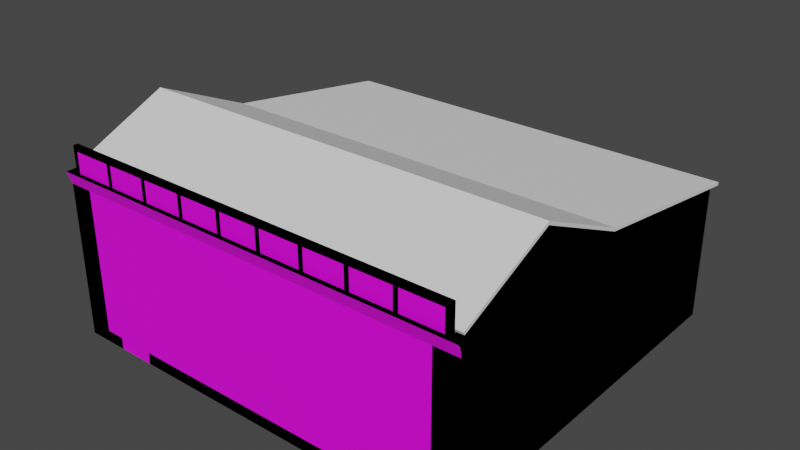 # Source: casaLadoPetita.blend  (saved by Blender 2.83.18; exported with 4.5.12 LTS)
import bpy
from mathutils import Matrix  # noqa: F401  (used for matrix-valued properties, if any)

bpy.ops.wm.read_factory_settings(use_empty=True)
scene = bpy.context.scene
scene.name = 'Scene'

# ---- collections
col_casa04_lod0 = bpy.data.collections.new('casa04_LOD0'); scene.collection.children.link(col_casa04_lod0)
col_casa04_lod1 = bpy.data.collections.new('casa04_LOD1'); scene.collection.children.link(col_casa04_lod1)

# ---- images (referenced by path relative to the original .blend; pixels are not part of the script)
import os
ASSET_DIR = os.environ.get("B2B_ASSET_DIR", "")  # directory of the original .blend (textures are referenced by path, not embedded)
HERE = os.path.dirname(os.path.abspath(__file__))  # packed textures are extracted next to this script under _unpacked/

def load_image(name, relpath, width, height, colorspace="sRGB"):
    """Load a texture the original file referenced (path relative to the .blend, or extracted next to this script)."""
    p = next((c for c in (os.path.join(HERE, relpath), os.path.join(ASSET_DIR, relpath)) if relpath and os.path.exists(c)), "")
    if p:
        img = bpy.data.images.load(p, check_existing=True)
        img.name = name
    else:  # same state as the original file: an image datablock whose file is absent (Cycles renders it pink)
        img = bpy.data.images.new(name, width, height)
        img.source = "FILE"
        img.filepath = "//" + (relpath or name)
    img.colorspace_settings.name = colorspace
    return img
img_defaultmaterial_base_color_png = load_image('DefaultMaterial_Base_Color.png', 'DefaultMaterial_Base_Color.png', 1024, 1024, 'sRGB')
img_lod = load_image('LOD', 'LOD.png', 1024, 1024, 'sRGB')
img_parede04_png = load_image('Parede04.png', 'Parede04.png', 1024, 1024, 'sRGB')

# ---- materials (node trees are filled in below, after node groups)
mat_portas_janelas = bpy.data.materials.new('portas_janelas')
mat_parede = bpy.data.materials.new('parede')
mat_lod = bpy.data.materials.new('lod')

# ---- material node trees
mat_portas_janelas.use_nodes = True; mat_portas_janelas.node_tree.nodes.clear()
_N = mat_portas_janelas.node_tree.nodes; _L = mat_portas_janelas.node_tree.links
n0 = _N.new('ShaderNodeBsdfPrincipled'); n0.name = 'Principled BSDF'; n0.location = (10, 300)
n0.distribution = 'GGX'
n0.subsurface_method = 'BURLEY'
n0.inputs[2].default_value = 1.0
n0.inputs[3].default_value = 1.45
n0.inputs[27].default_value = (0.0, 0.0, 0.0, 1.0)
n0.inputs[28].default_value = 1.0
n1 = _N.new('ShaderNodeOutputMaterial'); n1.name = 'Material Output'; n1.location = (300, 300)
n2 = _N.new('ShaderNodeTexImage'); n2.name = 'Image Texture'; n2.location = (-422, 151)
n2.image = img_defaultmaterial_base_color_png
n3 = _N.new('ShaderNodeTexImage'); n3.name = 'Image Texture.001'; n3.location = (530, 26)
n3.image = img_lod
_L.new(n0.outputs[0], n1.inputs[0])
_L.new(n2.outputs[0], n0.inputs[0])
n1.is_active_output = True
mat_parede.use_nodes = True; mat_parede.node_tree.nodes.clear()
_N = mat_parede.node_tree.nodes; _L = mat_parede.node_tree.links
n0 = _N.new('ShaderNodeBsdfPrincipled'); n0.name = 'Principled BSDF'; n0.location = (10, 300)
n0.distribution = 'GGX'
n0.subsurface_method = 'BURLEY'
n0.inputs[2].default_value = 1.0
n0.inputs[3].default_value = 1.45
n0.inputs[27].default_value = (0.0, 0.0, 0.0, 1.0)
n0.inputs[28].default_value = 1.0
n1 = _N.new('ShaderNodeOutputMaterial'); n1.name = 'Material Output'; n1.location = (300, 300)
n2 = _N.new('ShaderNodeTexImage'); n2.name = 'Image Texture'; n2.location = (-536, 244)
n2.image = img_parede04_png
n3 = _N.new('ShaderNodeTexImage'); n3.name = 'Image Texture.001'; n3.location = (504, 207)
n3.image = img_lod
_L.new(n0.outputs[0], n1.inputs[0])
_L.new(n2.outputs[0], n0.inputs[0])
n1.is_active_output = True
mat_lod.use_nodes = True; mat_lod.node_tree.nodes.clear()
_N = mat_lod.node_tree.nodes; _L = mat_lod.node_tree.links
n0 = _N.new('ShaderNodeBsdfPrincipled'); n0.name = 'Principled BSDF'; n0.location = (10, 300)
n0.distribution = 'GGX'
n0.subsurface_method = 'BURLEY'
n0.inputs[3].default_value = 1.45
n0.inputs[27].default_value = (0.0, 0.0, 0.0, 1.0)
n0.inputs[28].default_value = 1.0
n1 = _N.new('ShaderNodeOutputMaterial'); n1.name = 'Material Output'; n1.location = (300, 300)
n2 = _N.new('ShaderNodeTexImage'); n2.name = 'Image Texture'; n2.location = (-552, 222)
n2.image = img_lod
_L.new(n0.outputs[0], n1.inputs[0])
_L.new(n2.outputs[0], n0.inputs[0])
n1.is_active_output = True

# ---- world
world_world = bpy.data.worlds.new('World'); scene.world = world_world
world_world.use_nodes = True; world_world.node_tree.nodes.clear()
_N = world_world.node_tree.nodes; _L = world_world.node_tree.links
n0 = _N.new('ShaderNodeOutputWorld'); n0.name = 'World Output'; n0.location = (300, 300)
n1 = _N.new('ShaderNodeBackground'); n1.name = 'Background'; n1.location = (10, 300)
n1.inputs[0].default_value = (0.05088, 0.05088, 0.05088, 1.0)
_L.new(n1.outputs[0], n0.inputs[0])
n0.is_active_output = True
world_world.color = (0.05088, 0.05088, 0.05088)
world_world.use_sun_shadow = False
world_world.sun_shadow_jitter_overblur = 0.0

# ---- meshes
me_plane = bpy.data.meshes.new('Plane')
me_plane.from_pydata([(-1.0, -3.125, 0.01435), (7.639, -3.125, 0.01435), (-1.0, 1.0, 0.0), (7.639, 1.0, 0.0), (-1.0, -1.078, 0.9361), (7.639, -1.078, 0.9361), (-1.0, 5.0, -0.6), (7.639, 5.0, -0.6), (-1.0, -1.078, 1.008), (-1.0, -3.152, 0.07385), (7.639, -3.152, 0.07385), (7.639, -1.078, 1.008), (7.639, 1.019, 0.0632), (-1.0, 1.019, 0.0632), (7.639, 5.01, -0.5355), (-1.0, 5.01, -0.5355), (-1.142, -1.078, 0.9361), (-1.142, -3.125, 0.01435), (7.781, -1.078, 0.9361), (7.781, 1.0, 0.0), (-1.142, 1.0, 0.0), (7.781, -3.125, 0.01435), (-1.142, 5.0, -0.6), (7.781, 5.0, -0.6), (-1.142, -1.078, 1.008), (-1.142, -3.152, 0.07385), (7.781, -1.078, 1.008), (7.781, 1.019, 0.0632), (-1.142, 1.019, 0.0632), (7.781, -3.152, 0.07385), (-1.142, 5.01, -0.5355), (7.781, 5.01, -0.5355)], [], [(8, 11, 12, 13), (9, 10, 11, 8), (13, 12, 14, 15), (4, 0, 17, 16), (8, 13, 28, 24), (15, 6, 22, 30), (1, 5, 18, 21), (10, 1, 21, 29), (7, 6, 15, 14), (12, 11, 26, 27), (0, 1, 10, 9), (22, 20, 28, 30), (20, 16, 24, 28), (18, 19, 27, 26), (16, 17, 25, 24), (19, 23, 31, 27), (21, 18, 26, 29), (11, 10, 29, 26), (6, 2, 20, 22), (3, 7, 23, 19), (5, 3, 19, 18), (9, 8, 24, 25), (0, 9, 25, 17), (13, 15, 30, 28), (7, 14, 31, 23), (2, 4, 16, 20), (14, 12, 27, 31)])
_uv = me_plane.uv_layers.new(name='UVMap')
_uv.uv.foreach_set('vector', [0.3403, 0.03918, 4.66, 0.03918, 4.66, 1.088, 0.3403, 1.088, 0.3403, 0.00253, 4.66, 0.00253, 4.66, 1.039, 0.3403, 1.039, 0.3403, 0.08765, 4.66, 0.08765, 4.66, 2.083, 0.3403, 2.083, 0.3403, 0.03918, 0.3403, -0.9841, 0.2692, -0.9841, 0.2692, 0.03918, 0.3403, 0.03918, 0.3403, 1.088, 0.2692, 1.088, 0.2692, 0.03918, 0.3403, 0.00978, 0.3403, -0.02249, 0.2692, -0.02249, 0.2692, 0.00978, 0.6597, 0.01593, 0.6597, 1.039, 0.7308, 1.039, 0.7308, 0.01593, 0.6597, 0.3144, 0.6597, 0.2847, 0.7308, 0.2847, 0.7308, 0.3144, 0.6597, 0.9775, -3.66, 0.9775, -3.66, 1.01, 0.6597, 1.01, 0.6597, 0.08765, 0.6597, -0.9608, 0.7308, -0.9608, 0.7308, 0.08765, 0.3403, 0.2847, 4.66, 0.2847, 4.66, 0.3144, 0.3403, 0.3144, 0.07836, 0.9775, -1.922, 1.278, -1.912, 1.309, 0.0832, 1.01, 0.07836, 0.2775, -0.9608, 0.7456, -0.9608, 0.7813, 0.08765, 0.3091, 0.03918, 0.7456, 1.078, 0.2775, 1.088, 0.3091, 0.03918, 0.7813, 0.03918, 0.7456, -0.9841, 0.2847, -0.9975, 0.3144, 0.03918, 0.7813, 0.07836, 0.2775, 2.078, -0.02249, 2.083, 0.00978, 0.08765, 0.3091, 0.01593, 0.2847, 1.039, 0.7456, 1.039, 0.7813, 0.00253, 0.3144, 0.6597, 0.03918, 0.6597, -0.9975, 0.7308, -0.9975, 0.7308, 0.03918, 0.3403, 0.07836, 0.3403, -1.922, 0.2692, -1.922, 0.2692, 0.07836, 0.6597, 0.07836, 0.6597, 2.078, 0.7308, 2.078, 0.7308, 0.07836, 0.6597, 0.03918, 0.6597, 1.078, 0.7308, 1.078, 0.7308, 0.03918, 0.3403, 0.00253, 0.3403, 1.039, 0.2692, 1.039, 0.2692, 0.00253, 0.3403, 0.2847, 0.3403, 0.3144, 0.2692, 0.3144, 0.2692, 0.2847, 0.3403, 0.08765, 0.3403, 2.083, 0.2692, 2.083, 0.2692, 0.08765, 0.6597, 0.9775, 0.6597, 1.01, 0.7308, 1.01, 0.7308, 0.9775, 0.3403, 0.07836, 0.3403, -0.9608, 0.2692, -0.9608, 0.2692, 0.07836, 0.6597, 0.0832, 0.6597, -1.912, 0.7308, -1.912, 0.7308, 0.0832])
me_plane.use_remesh_preserve_volume = False
me_plane.use_remesh_preserve_attributes = False
me_plane.use_mirror_vertex_groups = False
me_plane.update()
me_casaladopetita_lod0 = bpy.data.meshes.new('casaLadoPetita_LOD0')
me_casaladopetita_lod0.from_pydata([(-4.319, -1.0, 4.1), (-3.998, -1.0, 2.27), (-3.998, -1.0, 0.2501), (-2.798, -0.9189, 0.1), (-3.598, -0.9189, 0.1), (-4.513, -1.204, 3.555), (-3.998, -1.0, 3.274), (-2.363, -1.0, 3.274), (-1.411, -1.1, 4.1), (-3.317, -1.1, 4.1), (-4.216, -1.022, 3.555), (-3.367, -1.1, 3.991), (-4.216, -1.022, 3.991), (-4.513, -1.1, 0.0), (-4.319, -1.1, 4.1), (-3.998, -1.1, 2.27), (-2.363, -1.1, 4.1), (-4.513, -1.1, 3.274), (-4.216, -1.1, 3.991), (-4.513, -0.8458, 0.0), (-4.319, 3.157, 0.0), (-4.513, -0.8458, 3.274), (-3.998, -1.204, 3.555), (-3.998, -1.1, 3.274), (-2.363, -1.204, 3.555), (-2.363, -1.1, 3.274), (-4.513, -1.122, 3.414), (-3.998, -1.122, 3.414), (-2.363, -1.122, 3.414), (-4.513, -1.143, 3.485), (-4.513, -0.8458, 3.555), (-4.513, -1.104, 3.344), (-3.998, -1.104, 3.344), (-2.363, -1.143, 3.485), (-3.998, -1.143, 3.485), (-3.598, -1.0, 0.0), (-2.798, -1.0, 0.0), (-2.798, -1.1, 0.0), (-4.319, -0.8458, 0.0), (-4.319, -0.8458, 2.27), (-4.319, -0.8458, 3.274), (-4.319, -0.8458, 3.555), (-4.319, 3.157, 2.27), (-4.319, 3.157, 3.274), (-4.319, 3.157, 3.555), (-4.319, 7.157, 0.0), (-4.319, 7.157, 2.955), (-4.319, 1.078, 0.0), (-4.319, 1.078, 3.555), (-4.319, 1.078, 3.274), (-4.319, 1.078, 4.491), (-3.598, -1.0, 0.2501), (-3.598, -1.1, 0.0), (-3.998, -1.1, 0.2501), (-3.598, -1.1, 0.2501), (-2.798, -1.1, 0.2501), (-2.363, -1.0, 4.1), (-1.866, -1.0, 2.27), (-1.866, -1.0, 0.83), (-0.4071, -1.1, 3.991), (-2.363, -1.104, 3.344), (-1.359, -1.1, 3.991), (-2.728, -1.0, 0.2501), (-2.728, -1.0, 2.27), (-0.5258, -1.0, 2.27), (-4.513, -1.1, 2.27), (-4.513, -0.8458, 2.27), (-4.319, 7.157, 2.27), (-4.319, 1.078, 2.27), (-1.411, -1.0, 4.1), (-0.459, -1.1, 4.1), (-3.668, -1.0, 0.2501), (-4.319, -1.1, 3.555), (-3.317, -1.0, 4.1), (-4.216, -1.1, 3.555), (-3.367, -1.1, 3.555), (-3.367, -1.022, 3.555), (-3.367, -1.022, 3.991), (-3.263, -1.1, 3.555), (-3.263, -1.1, 3.991), (-3.263, -1.022, 3.555), (-3.263, -1.022, 3.991), (-2.415, -1.1, 3.555), (-2.415, -1.1, 3.991), (-2.415, -1.022, 3.555), (-2.415, -1.022, 3.991), (-2.311, -1.1, 3.555), (-2.311, -1.1, 3.991), (-2.311, -1.022, 3.555), (-2.311, -1.022, 3.991), (-1.463, -1.1, 3.555), (-1.463, -1.1, 3.991), (-1.463, -1.022, 3.555), (-1.463, -1.022, 3.991), (-1.359, -1.1, 3.555), (-1.359, -1.022, 3.555), (-1.359, -1.022, 3.991), (-0.511, -1.1, 3.555), (-0.511, -1.1, 3.991), (-0.511, -1.022, 3.555), (-0.511, -1.022, 3.991), (-0.4071, -1.1, 3.555), (-0.4071, -1.022, 3.555), (-0.4071, -1.022, 3.991), (-0.459, -1.0, 4.1), (-4.319, -1.0, 3.555), (-2.363, -1.0, 3.555), (-1.411, -1.0, 3.555), (-3.317, -1.0, 3.555), (-0.459, -1.0, 3.555), (-2.798, -1.046, 0.2501), (4.319, -1.0, 4.1), (0.0, -1.0, 4.1), (0.0, -1.0, 2.27), (3.998, -1.0, 2.27), (3.598, -1.0, 0.1), (2.798, -1.0, 0.1), (0.0, -1.0, 0.2501), (3.998, -1.0, 0.2501), (3.598, -0.9189, 0.1), (4.513, -1.204, 3.555), (0.0, -1.0, 3.274), (3.998, -1.0, 3.274), (2.363, -1.0, 3.274), (1.411, -1.1, 4.1), (3.317, -1.1, 4.1), (4.216, -1.022, 3.555), (3.367, -1.1, 3.991), (4.216, -1.022, 3.991), (4.513, -1.1, 0.0), (4.319, -1.1, 4.1), (3.998, -1.1, 2.27), (2.363, -1.1, 4.1), (0.0, -1.1, 4.1), (4.513, -1.1, 3.274), (0.0, -1.1, 3.991), (4.216, -1.1, 3.991), (4.513, -0.8458, 0.0), (4.319, 3.157, 0.0), (4.513, -0.8458, 3.274), (0.0, -1.204, 3.555), (0.0, -1.1, 3.274), (3.998, -1.204, 3.555), (3.998, -1.1, 3.274), (2.363, -1.204, 3.555), (2.363, -1.1, 3.274), (4.513, -1.122, 3.414), (3.998, -1.122, 3.414), (0.0, -1.122, 3.414), (2.363, -1.122, 3.414), (4.513, -1.143, 3.485), (4.513, -0.8458, 3.555), (4.513, -1.104, 3.344), (0.0, -1.104, 3.344), (0.0, -1.143, 3.485), (3.998, -1.104, 3.344), (2.363, -1.143, 3.485), (3.998, -1.143, 3.485), (3.598, -1.0, 0.0), (2.798, -1.0, 0.0), (0.0, -1.1, 0.0), (2.798, -1.1, 0.0), (4.319, -0.8458, 0.0), (4.319, -0.8458, 2.27), (4.319, -0.8458, 3.274), (4.319, -0.8458, 3.555), (4.319, 3.157, 2.27), (4.319, 3.157, 3.274), (4.319, 3.157, 3.555), (4.319, 7.157, 0.0), (4.319, 7.157, 2.955), (4.319, 1.078, 0.0), (4.319, 1.078, 3.555), (4.319, 1.078, 3.274), (4.319, 1.078, 4.491), (0.0, 7.157, 0.0), (0.0, 7.157, 2.955), (3.598, -1.0, 0.2501), (2.798, -1.0, 0.2501), (0.0, -1.1, 0.2501), (3.598, -1.1, 0.0), (3.998, -1.1, 0.2501), (3.598, -1.1, 0.2501), (2.798, -1.1, 0.2501), (2.363, -1.0, 4.1), (1.866, -1.0, 0.83), (0.4071, -1.1, 3.991), (2.363, -1.104, 3.344), (1.359, -1.1, 3.991), (2.728, -1.0, 0.2501), (3.668, -1.0, 2.27), (0.5258, -1.0, 2.27), (4.513, -1.1, 2.27), (4.513, -0.8458, 2.27), (4.319, 7.157, 2.27), (4.319, 1.078, 2.27), (0.0, 7.157, 2.27), (1.411, -1.0, 4.1), (0.459, -1.1, 4.1), (3.668, -1.0, 0.2501), (4.319, -1.1, 3.555), (3.317, -1.0, 4.1), (4.216, -1.1, 3.555), (3.367, -1.1, 3.555), (3.367, -1.022, 3.555), (3.367, -1.022, 3.991), (3.263, -1.1, 3.555), (3.263, -1.1, 3.991), (3.263, -1.022, 3.555), (3.263, -1.022, 3.991), (2.415, -1.1, 3.555), (2.415, -1.1, 3.991), (2.415, -1.022, 3.555), (2.415, -1.022, 3.991), (2.311, -1.1, 3.555), (2.311, -1.1, 3.991), (2.311, -1.022, 3.555), (2.311, -1.022, 3.991), (1.463, -1.1, 3.555), (1.463, -1.1, 3.991), (1.463, -1.022, 3.555), (1.463, -1.022, 3.991), (1.359, -1.1, 3.555), (1.359, -1.022, 3.555), (1.359, -1.022, 3.991), (0.511, -1.1, 3.555), (0.511, -1.1, 3.991), (0.511, -1.022, 3.555), (0.511, -1.022, 3.991), (0.4071, -1.1, 3.555), (0.4071, -1.022, 3.555), (0.4071, -1.022, 3.991), (0.459, -1.0, 4.1), (0.0, -1.1, 3.555), (0.0, -1.022, 3.555), (0.0, -1.022, 3.991), (4.319, -1.0, 3.555), (0.0, -1.0, 3.555), (2.363, -1.0, 3.555), (1.411, -1.0, 3.555), (3.317, -1.0, 3.555), (0.459, -1.0, 3.555), (2.798, -1.046, 0.2501), (2.728, -1.046, 0.2501), (3.598, -1.046, 0.2501), (3.668, -1.046, 0.2501), (-1.808, -0.9189, 0.894), (-1.253, -0.9189, 0.894), (-1.808, -0.9189, 2.206), (-1.808, -1.044, 0.894), (-1.253, -1.044, 0.894), (-1.808, -1.044, 2.206), (-1.866, -1.044, 0.83), (-1.196, -1.044, 0.83), (-1.866, -1.044, 2.27), (-1.196, -1.0, 0.83), (-1.196, -1.0, 2.27), (-1.196, -1.044, 2.27), (-1.253, -1.044, 2.206), (-1.253, -0.9189, 2.206), (-1.138, -0.9189, 0.894), (-0.5834, -0.9189, 0.894), (-1.138, -0.9189, 2.206), (-1.138, -1.044, 0.894), (-0.5834, -1.044, 0.894), (-1.138, -1.044, 2.206), (-0.5258, -1.044, 0.83), (-0.5258, -1.0, 0.83), (-0.5258, -1.044, 2.27), (-0.5834, -1.044, 2.206), (-0.5834, -0.9189, 2.206), (0.5834, -0.9189, 0.894), (1.808, -0.9189, 0.894), (0.5834, -0.9189, 2.206), (0.5834, -1.044, 0.894), (1.808, -1.044, 0.894), (0.5834, -1.044, 2.206), (0.5258, -1.044, 0.83), (1.866, -1.044, 0.83), (0.5258, -1.044, 2.27), (0.5258, -1.0, 0.83), (1.866, -1.0, 2.27), (1.866, -1.044, 2.27), (1.808, -1.044, 2.206), (1.808, -0.9189, 2.206), (-3.668, -1.0, 2.27), (-3.668, -1.046, 2.27), (-3.598, -1.046, 2.184), (-3.598, -0.9189, 2.184), (-2.798, -0.9189, 2.184), (-2.798, -1.046, 2.184), (-2.728, -1.046, 2.27), (-3.668, -1.046, 0.2501), (-3.598, -1.046, 0.2501), (-3.598, -0.9189, 0.2501), (-2.798, -0.9189, 0.2501), (-2.728, -1.046, 0.2501), (-3.598, -1.0, 0.1), (-2.798, -1.0, 0.1), (-2.798, -0.9822, 2.184), (-3.598, -0.9822, 2.184), (-2.798, -1.0, 0.2501), (2.728, -1.0, 2.27), (2.728, -1.046, 2.27), (2.798, -1.046, 2.184), (2.798, -0.9189, 0.1), (2.798, -0.9189, 2.184), (3.598, -0.9189, 2.184), (3.598, -1.046, 2.184), (3.668, -1.046, 2.27), (3.598, -1.0, 2.184), (2.798, -1.0, 2.184), (2.798, -0.9189, 0.2501), (3.598, -0.9189, 0.2501)], [], [(71, 285, 1, 2), (73, 0, 14, 9), (79, 9, 11), (297, 298, 3, 4), (64, 121, 256), (63, 7, 6, 285), (285, 6, 1), (104, 69, 8, 70), (72, 5, 22, 74), (6, 7, 25, 23), (61, 8, 91), (98, 70, 8, 61), (12, 77, 11, 18), (83, 16, 9, 79), (53, 15, 65, 13), (11, 9, 14, 18), (91, 8, 16, 87), (15, 23, 17, 65), (10, 76, 77, 12), (69, 56, 16, 8), (56, 73, 9, 16), (1, 6, 23, 15), (83, 79, 81, 85), (2, 1, 15, 53), (66, 19, 13, 65), (30, 29, 5), (153, 148, 28, 60), (60, 28, 27, 32), (32, 27, 26, 31), (7, 121, 141, 25), (82, 84, 80, 78), (21, 31, 26, 30), (30, 26, 29), (33, 154, 140, 24), (29, 34, 22, 5), (34, 33, 24, 22), (21, 17, 31), (23, 32, 31, 17), (25, 60, 32, 23), (141, 153, 60, 25), (26, 27, 34, 29), (27, 28, 33, 34), (28, 148, 154, 33), (301, 298, 37, 110), (298, 297, 35, 36), (66, 21, 40, 39), (21, 30, 41, 40), (19, 66, 39, 38), (68, 49, 43, 42), (47, 68, 42, 20), (49, 48, 44, 43), (20, 42, 67, 45), (42, 43, 46, 67), (43, 44, 46), (40, 41, 48, 49), (38, 39, 68, 47), (39, 40, 49, 68), (50, 41, 105), (48, 50, 44), (41, 50, 48), (45, 67, 196, 175), (67, 46, 176, 196), (35, 297, 52), (52, 293, 54), (52, 54, 53, 13), (160, 179, 55, 37), (55, 296, 110), (298, 36, 37), (110, 37, 55), (93, 91, 87, 89), (93, 89, 88, 92), (82, 24, 86), (135, 133, 70, 59), (21, 66, 65, 17), (113, 121, 64), (117, 113, 64, 267), (117, 267, 255), (24, 82, 78), (90, 92, 88, 86), (85, 81, 80, 84), (87, 16, 83), (57, 7, 63), (58, 57, 63, 62), (54, 292, 2, 53), (72, 14, 0, 105), (10, 12, 18, 74), (74, 18, 14, 72), (75, 11, 77, 76), (80, 81, 79, 78), (78, 79, 11, 75), (82, 83, 85, 84), (88, 89, 87, 86), (86, 87, 83, 82), (90, 91, 93, 92), (95, 96, 61, 94), (94, 61, 91, 90), (97, 98, 100, 99), (102, 103, 59, 101), (101, 59, 98, 97), (75, 76, 10, 74), (41, 30, 105), (72, 105, 30, 5), (112, 104, 70, 133), (59, 70, 98), (95, 99, 100, 96), (94, 97, 99, 95), (96, 100, 98, 61), (59, 103, 235, 135), (102, 101, 233, 234), (103, 102, 234, 235), (233, 101, 140), (86, 24, 90), (101, 97, 140), (97, 94, 140), (140, 94, 90, 24), (74, 22, 75), (24, 78, 75, 22), (73, 56, 106, 108), (104, 112, 237, 109), (69, 104, 109, 107), (0, 73, 108, 105), (56, 69, 107, 106), (117, 62, 296), (179, 117, 296, 55), (292, 71, 2), (293, 292, 54), (297, 51, 293, 52), (199, 118, 114, 190), (201, 125, 130, 111), (207, 127, 125), (115, 119, 305, 116), (191, 281, 123, 121), (302, 190, 122, 123), (190, 114, 122), (232, 198, 124, 197), (200, 202, 142, 120), (122, 143, 145, 123), (188, 219, 124), (226, 188, 124, 198), (128, 136, 127, 205), (211, 207, 125, 132), (181, 129, 192, 131), (127, 136, 130, 125), (219, 215, 132, 124), (131, 192, 134, 143), (126, 128, 205, 204), (197, 124, 132, 184), (184, 132, 125, 201), (114, 131, 143, 122), (211, 213, 209, 207), (118, 181, 131, 114), (193, 192, 129, 137), (151, 120, 150), (153, 187, 149, 148), (187, 155, 147, 149), (155, 152, 146, 147), (123, 145, 141, 121), (210, 206, 208, 212), (139, 151, 146, 152), (151, 150, 146), (156, 144, 140, 154), (150, 120, 142, 157), (157, 142, 144, 156), (139, 152, 134), (143, 134, 152, 155), (145, 143, 155, 187), (141, 145, 187, 153), (146, 150, 157, 147), (147, 157, 156, 149), (149, 156, 154, 148), (178, 242, 161, 116), (116, 159, 158, 115), (193, 163, 164, 139), (139, 164, 165, 151), (137, 162, 163, 193), (195, 166, 167, 173), (171, 138, 166, 195), (173, 167, 168, 172), (138, 169, 194, 166), (166, 194, 170, 167), (167, 170, 168), (164, 173, 172, 165), (162, 171, 195, 163), (163, 195, 173, 164), (174, 236, 165), (172, 168, 174), (165, 172, 174), (169, 175, 196, 194), (194, 196, 176, 170), (158, 180, 115), (180, 182, 244), (180, 129, 181, 182), (160, 161, 183, 179), (183, 242, 243), (116, 161, 159), (242, 183, 161), (221, 217, 215, 219), (221, 220, 216, 217), (210, 214, 144), (135, 186, 198, 133), (139, 134, 192, 193), (113, 191, 121), (117, 280, 191, 113), (117, 189, 185, 280), (144, 206, 210), (218, 214, 216, 220), (213, 212, 208, 209), (215, 211, 132), (281, 302, 123), (185, 189, 302, 281), (182, 181, 118, 245), (200, 236, 111, 130), (126, 202, 136, 128), (202, 200, 130, 136), (203, 204, 205, 127), (208, 206, 207, 209), (206, 203, 127, 207), (210, 212, 213, 211), (216, 214, 215, 217), (214, 210, 211, 215), (218, 220, 221, 219), (223, 222, 188, 224), (222, 218, 219, 188), (225, 227, 228, 226), (230, 229, 186, 231), (229, 225, 226, 186), (203, 202, 126, 204), (165, 236, 151), (200, 120, 151, 236), (112, 133, 198, 232), (186, 226, 198), (223, 224, 228, 227), (222, 223, 227, 225), (224, 188, 226, 228), (186, 135, 235, 231), (230, 234, 233, 229), (231, 235, 234, 230), (233, 140, 229), (214, 218, 144), (229, 140, 225), (225, 140, 222), (140, 144, 218, 222), (202, 203, 142), (144, 142, 203, 206), (201, 240, 238, 184), (232, 241, 237, 112), (197, 239, 241, 232), (111, 236, 240, 201), (184, 238, 239, 197), (117, 243, 189), (179, 183, 243, 117), (245, 118, 199), (244, 182, 245), (115, 180, 244, 177), (248, 246, 247, 259), (249, 250, 247, 246), (251, 249, 246, 248), (250, 249, 252, 253), (249, 251, 254, 252), (255, 253, 252, 58), (252, 254, 57, 58), (257, 256, 57, 254), (255, 256, 257, 253), (258, 250, 253, 257), (251, 258, 257, 254), (250, 258, 259, 247), (258, 251, 248, 259), (262, 260, 261, 270), (263, 264, 261, 260), (265, 263, 260, 262), (264, 263, 253, 266), (263, 265, 257, 253), (267, 266, 253, 255), (268, 64, 256, 257), (267, 64, 268, 266), (269, 264, 266, 268), (265, 269, 268, 257), (264, 269, 270, 261), (269, 265, 262, 270), (273, 271, 272, 284), (274, 275, 272, 271), (276, 274, 271, 273), (275, 274, 277, 278), (274, 276, 279, 277), (185, 278, 277, 280), (277, 279, 191, 280), (282, 281, 191, 279), (185, 281, 282, 278), (283, 275, 278, 282), (276, 283, 282, 279), (275, 283, 284, 272), (283, 276, 273, 284), (292, 286, 285, 71), (293, 287, 286, 292), (51, 297, 4, 294), (295, 289, 288, 294), (301, 299, 289, 295), (62, 63, 291, 296), (291, 63, 285, 286), (287, 290, 291, 286), (299, 300, 288, 289), (290, 110, 296, 291), (298, 301, 295, 3), (3, 295, 294, 4), (300, 51, 294, 288), (287, 293, 51, 300), (290, 287, 300, 299), (110, 290, 299, 301), (243, 303, 302, 189), (242, 304, 303, 243), (178, 116, 305, 312), (313, 307, 306, 312), (177, 310, 307, 313), (199, 190, 309, 245), (309, 190, 302, 303), (304, 308, 309, 303), (310, 311, 306, 307), (308, 304, 311, 310), (244, 308, 310, 177), (304, 242, 178, 311), (308, 244, 245, 309), (115, 177, 313, 119), (119, 313, 312, 305), (311, 178, 312, 306), (256, 121, 7, 57), (255, 58, 62, 117)])
me_casaladopetita_lod0.polygons.foreach_set('material_index', [1, 1, 1, 1, 1, 1, 1, 1, 1, 1, 1, 1, 1, 1, 1, 1, 1, 1, 1, 1, 1, 1, 1, 1, 1, 1, 1, 1, 1, 1, 1, 1, 1, 1, 1, 1, 1, 1, 1, 1, 1, 1, 1, 1, 1, 1, 1, 1, 1, 1, 1, 1, 1, 1, 1, 1, 1, 1, 1, 1, 1, 1, 1, 1, 1, 1, 1, 1, 1, 1, 1, 1, 1, 1, 1, 1, 1, 1, 1, 1, 1, 1, 1, 1, 1, 1, 1, 1, 1, 1, 1, 1, 1, 1, 1, 1, 1, 1, 1, 1, 1, 1, 1, 1, 1, 1, 1, 1, 1, 1, 1, 1, 1, 1, 1, 1, 1, 1, 1, 1, 1, 1, 1, 1, 1, 1, 1, 1, 1, 1, 1, 1, 1, 1, 1, 1, 1, 1, 1, 1, 1, 1, 1, 1, 1, 1, 1, 1, 1, 1, 1, 1, 1, 1, 1, 1, 1, 1, 1, 1, 1, 1, 1, 1, 1, 1, 1, 1, 1, 1, 1, 1, 1, 1, 1, 1, 1, 1, 1, 1, 1, 1, 1, 1, 1, 1, 1, 1, 1, 1, 1, 1, 1, 1, 1, 1, 1, 1, 1, 1, 1, 1, 1, 1, 1, 1, 1, 1, 1, 1, 1, 1, 1, 1, 1, 1, 1, 1, 1, 1, 1, 1, 1, 1, 1, 1, 1, 1, 1, 1, 1, 1, 1, 1, 1, 1, 1, 1, 1, 1, 1, 1, 1, 1, 1, 1, 1, 1, 1, 1, 1, 1, 1, 1, 0, 0, 0, 0, 0, 0, 0, 0, 1, 0, 0, 0, 0, 0, 0, 0, 0, 0, 0, 0, 0, 0, 0, 0, 0, 0, 0, 0, 0, 0, 0, 0, 0, 0, 0, 0, 0, 0, 0, 0, 0, 0, 0, 0, 0, 0, 0, 0, 0, 0, 0, 0, 0, 0, 0, 0, 0, 0, 0, 1, 1, 0, 0, 0, 0, 0, 0, 0, 0, 0, 1, 1])
_uv = me_casaladopetita_lod0.uv_layers.new(name='UVMap')
_uv.uv.foreach_set('vector', [0.02355, 0.1013, 0.02355, 0.5725, -0.07132, 0.5725, -0.07132, 0.1013, 0.9738, 0.1952, 0.7502, 0.1952, 0.7502, 0.1952, 0.9738, 0.1952, 0.2624, 0.01886, 0.252, 0.04082, 0.2415, 0.01886, 0.703, 0.07903, 0.8153, 0.07903, 0.8153, 0.09048, 0.703, 0.09048, 0.927, 0.5725, 1.078, 0.861, 0.7582, 0.5725, 0.2938, 0.5725, 0.3988, 0.861, -0.07132, 0.861, 0.02355, 0.5725, 0.02355, 0.5725, -0.07132, 0.861, -0.07132, 0.5725, 0.9749, 0.1952, 0.7625, 0.1952, 0.7625, 0.1952, 0.9749, 0.1952, 0.04681, 0.5304, 0.004575, 0.5031, 0.1167, 0.5031, 0.06942, 0.5304, 0.1567, 0.8949, 0.4964, 0.8949, 0.4964, 0.922, 0.1567, 0.922, 0.4459, 0.01886, 0.4354, 0.04082, 0.425, 0.01886, 0.425, 0.01886, 0.4354, 0.04082, 0.252, 0.04082, 0.2624, 0.01886, 0.2624, 0.01886, 0.425, 0.01886, 0.425, 0.01886, 0.2624, 0.01886, 0.425, 0.01886, 0.4354, 0.04082, 0.252, 0.04082, 0.2624, 0.01886, 0.2151, 0.09698, 0.2151, 0.538, 0.158, 0.5377, 0.158, 0.04149, 0.425, 0.01886, 0.4354, 0.04082, 0.252, 0.04082, 0.2624, 0.01886, 0.425, 0.01886, 0.4354, 0.04082, 0.252, 0.04082, 0.2624, 0.01886, 0.2151, 0.538, 0.2151, 0.8051, 0.158, 0.8051, 0.158, 0.5377, 0.27, 0.3743, 0.671, 0.3743, 0.671, 0.5912, 0.27, 0.5912, 0.9734, 0.1952, 0.7609, 0.1952, 0.7609, 0.1952, 0.9734, 0.1952, 0.9719, 0.1952, 0.759, 0.1952, 0.759, 0.1952, 0.9719, 0.1952, 0.2319, 0.538, 0.2319, 0.8051, 0.2151, 0.8051, 0.2151, 0.538, 0.425, 0.01886, 0.2624, 0.01886, 0.2624, 0.01886, 0.425, 0.01886, 0.2319, 0.09991, 0.2319, 0.538, 0.2151, 0.538, 0.2151, 0.09991, 0.09767, 0.5377, 0.09767, -0.0005024, 0.1595, -0.0005024, 0.1595, 0.5377, 0.9055, 0.5722, 0.8526, 0.5847, 0.8417, 0.5722, 0.9874, 0.9396, 0.9874, 0.9572, 0.4964, 0.9572, 0.4964, 0.9396, 0.4964, 0.9396, 0.4964, 0.9572, 0.1567, 0.9572, 0.1567, 0.9396, 0.1567, 0.9396, 0.1567, 0.9572, 0.04975, 0.9572, 0.04975, 0.9396, 0.4964, 0.8949, 0.9874, 0.8949, 0.9874, 0.922, 0.4964, 0.922, 0.4615, 0.5304, 0.4615, 0.5509, 0.2768, 0.5509, 0.2768, 0.5304, 0.9055, 0.6223, 0.8596, 0.6097, 0.8563, 0.5972, 0.9055, 0.5722, 0.9055, 0.5722, 0.8563, 0.5972, 0.8526, 0.5847, 0.4964, 0.9748, 0.9874, 0.9748, 0.9874, 0.9924, 0.4964, 0.9924, 0.04975, 0.9748, 0.1567, 0.9748, 0.1567, 0.9924, 0.04975, 0.9924, 0.1567, 0.9748, 0.4964, 0.9748, 0.4964, 0.9924, 0.1567, 0.9924, 0.9055, 0.6223, 0.8603, 0.6223, 0.8596, 0.6097, 0.1567, 0.922, 0.1567, 0.9396, 0.04975, 0.9396, 0.04975, 0.922, 0.4964, 0.922, 0.4964, 0.9396, 0.1567, 0.9396, 0.1567, 0.922, 0.9874, 0.922, 0.9874, 0.9396, 0.4964, 0.9396, 0.4964, 0.922, 0.04975, 0.9572, 0.1567, 0.9572, 0.1567, 0.9748, 0.04975, 0.9748, 0.1567, 0.9572, 0.4964, 0.9572, 0.4964, 0.9748, 0.1567, 0.9748, 0.4964, 0.9572, 0.9874, 0.9572, 0.9874, 0.9748, 0.4964, 0.9748, 0.267, 0.04815, 0.267, 0.02098, 0.2817, 0.002877, 0.2737, 0.04815, 0.8153, 0.07903, 0.703, 0.07903, 0.703, 0.05853, 0.8153, 0.05853, 0.09767, 0.5377, 0.09767, 0.8051, 0.06823, 0.8051, 0.06823, 0.5377, 0.9051, 0.6224, 0.9051, 0.5725, 0.927, 0.5725, 0.927, 0.6224, 0.09767, -0.0005024, 0.09767, 0.5377, 0.06823, 0.5377, 0.06823, -0.0005024, -0.5072, 0.6442, -0.5072, 0.8601, -0.9544, 0.8601, -0.9544, 0.6442, -0.5072, 0.2222, -0.5072, 0.6442, -0.9544, 0.6442, -0.9544, 0.2222, -0.4234, 0.7607, -0.4234, 0.707, -0.82, 0.707, -0.82, 0.7607, -0.9544, 0.2222, -0.9544, 0.6442, -1.815, 0.6442, -1.815, 0.2222, -0.9544, 0.6442, -0.9544, 0.8601, -1.815, 0.7915, -1.815, 0.6442, -0.82, 0.7607, -0.82, 0.707, -1.583, 0.7594, -0.05632, 0.7607, -0.05632, 0.707, -0.4234, 0.707, -0.4234, 0.7607, -0.09323, 0.2222, -0.09323, 0.6442, -0.5072, 0.6442, -0.5072, 0.2222, -0.09323, 0.6442, -0.09323, 0.8601, -0.5072, 0.8601, -0.5072, 0.6442, -0.4234, 0.5284, -0.05632, 0.707, -0.0269, 0.707, -0.4234, 0.707, -0.4234, 0.5284, -0.82, 0.707, -0.05632, 0.707, -0.4234, 0.5284, -0.4234, 0.707, 2.098, 0.2398, 2.098, 0.7016, 1.092, 0.7016, 1.092, 0.2398, 2.098, 0.7016, 2.098, 0.861, 1.092, 0.861, 1.092, 0.7016, 0.05, 0.002748, 0.05, 0.02085, 0.03662, 0.002748, 0.03662, 0.002748, 0.04343, 0.03572, 0.03662, 0.03572, 0.03662, 0.002748, 0.03662, 0.03572, -0.0358, 0.03572, -0.129, 0.002748, 0.7883, 0.002877, 0.7883, 0.04815, 0.2817, 0.04815, 0.2817, 0.002877, 0.2817, 0.04815, 0.2946, 0.05334, 0.2817, 0.05357, 0.267, 0.02098, 0.267, 0.002877, 0.2817, 0.002877, 0.2737, 0.04815, 0.2817, 0.002877, 0.2817, 0.04815, 0.425, 0.01886, 0.425, 0.01886, 0.2624, 0.01886, 0.2624, 0.01886, 0.671, 0.5912, 0.27, 0.5912, 0.27, 0.3743, 0.671, 0.3743, 0.4615, 0.5304, 0.4728, 0.5031, 0.4841, 0.5304, 0.3447, 0.01886, 0.3447, 0.04082, 0.252, 0.04082, 0.2624, 0.01886, 0.09767, 0.8051, 0.09767, 0.5377, 0.1595, 0.5377, 0.1595, 0.8051, 1.078, 0.5725, 1.078, 0.861, 0.927, 0.5725, 1.078, 0.1013, 1.078, 0.5725, 0.927, 0.5725, 0.927, 0.225, 1.078, 0.1013, 0.927, 0.225, 0.7473, 0.225, 0.4728, 0.5031, 0.4615, 0.5304, 0.2768, 0.5304, 0.6689, 0.5304, 0.6689, 0.5509, 0.4841, 0.5509, 0.4841, 0.5304, 0.671, 0.5912, 0.27, 0.5912, 0.27, 0.3743, 0.671, 0.3743, 0.2624, 0.01886, 0.252, 0.04082, 0.2415, 0.01886, 0.5418, 0.5725, 0.3988, 0.861, 0.2938, 0.5725, 0.5418, 0.225, 0.5418, 0.5725, 0.2938, 0.5725, 0.2938, 0.1013, 0.03662, 0.03909, 0.02348, 0.04897, -0.0358, 0.05805, -0.0358, 0.03909, 0.7013, 0.04002, 0.8229, 0.04002, 0.8229, 0.04002, 0.7013, 0.04002, 0.7013, 0.01685, 0.7985, 0.01685, 0.7985, 0.01685, 0.7013, 0.01685, 0.7013, 0.01685, 0.7985, 0.01685, 0.8229, 0.04002, 0.7013, 0.04002, 0.5977, 0.03812, 0.6856, 0.03812, 0.6856, 0.03812, 0.5977, 0.03812, 0.5977, 0.01719, 0.6856, 0.01719, 0.6856, 0.01719, 0.5977, 0.01719, 0.5977, 0.01719, 0.6856, 0.01719, 0.6856, 0.03812, 0.5977, 0.03812, 0.5977, 0.03812, 0.6856, 0.03812, 0.6856, 0.03812, 0.5977, 0.03812, 0.5977, 0.01719, 0.6856, 0.01719, 0.6856, 0.01719, 0.5977, 0.01719, 0.5977, 0.01719, 0.6856, 0.01719, 0.6856, 0.03812, 0.5977, 0.03812, 0.4901, 0.03812, 0.578, 0.03812, 0.578, 0.03812, 0.4901, 0.03812, 0.4901, 0.01719, 0.578, 0.01719, 0.578, 0.01719, 0.4901, 0.01719, 0.4901, 0.01719, 0.578, 0.01719, 0.578, 0.03812, 0.4901, 0.03812, 0.5977, 0.03812, 0.6856, 0.03812, 0.6856, 0.03812, 0.5977, 0.03812, 0.5977, 0.01719, 0.6856, 0.01719, 0.6856, 0.01719, 0.5977, 0.01719, 0.5977, 0.01719, 0.6856, 0.01719, 0.6856, 0.03812, 0.5977, 0.03812, 0.2542, 0.5304, 0.2542, 0.5509, 0.06942, 0.5509, 0.06942, 0.5304, 0.04681, 0.5971, 0.004575, 0.5971, 0.04681, 0.5567, 0.04681, 0.5304, 0.04681, 0.5567, 0.004575, 0.5971, 0.004575, 0.5031, 0.8645, 0.1952, 0.762, 0.1952, 0.762, 0.1952, 0.8645, 0.1952, 0.2624, 0.01886, 0.252, 0.04082, 0.2415, 0.01886, 0.27, 0.3743, 0.671, 0.3743, 0.671, 0.5912, 0.27, 0.5912, 0.6915, 0.5304, 0.8762, 0.5304, 0.8762, 0.5509, 0.6915, 0.5509, 0.2624, 0.01886, 0.425, 0.01886, 0.425, 0.01886, 0.2624, 0.01886, 0.2624, 0.01886, 0.2624, 0.01886, 0.3447, 0.01886, 0.3447, 0.01886, 0.8988, 0.5509, 0.8988, 0.5304, 0.9875, 0.5304, 0.9875, 0.5509, 0.27, 0.5912, 0.27, 0.3743, 0.473, 0.3743, 0.473, 0.5912, 0.9875, 0.5304, 0.8988, 0.5304, 0.9875, 0.5031, 0.4841, 0.5304, 0.4728, 0.5031, 0.6689, 0.5304, 0.8988, 0.5304, 0.8762, 0.5304, 0.9875, 0.5031, 0.8762, 0.5304, 0.6915, 0.5304, 0.9875, 0.5031, 0.9875, 0.5031, 0.6915, 0.5304, 0.6689, 0.5304, 0.4728, 0.5031, 0.06942, 0.5304, 0.1167, 0.5031, 0.2542, 0.5304, 0.4728, 0.5031, 0.2768, 0.5304, 0.2542, 0.5304, 0.1167, 0.5031, 0.6591, 0.4419, 0.8762, 0.4419, 0.8762, 0.3203, 0.6591, 0.3203, 0.6591, 0.4419, 0.7673, 0.4419, 0.7673, 0.3203, 0.6591, 0.3203, 0.6591, 0.4419, 0.8762, 0.4419, 0.8762, 0.3203, 0.6591, 0.3203, 0.6591, 0.4419, 0.8762, 0.4419, 0.8762, 0.3203, 0.6591, 0.3203, 0.6591, 0.4419, 0.8762, 0.4419, 0.8762, 0.3203, 0.6591, 0.3203, 0.7883, 0.05818, 0.2944, 0.05818, 0.2946, 0.05334, 0.7883, 0.04815, 0.7883, 0.05818, 0.2946, 0.05334, 0.2817, 0.04815, 0.02348, 0.04897, 0.02395, 0.05805, -0.0358, 0.05805, 0.03662, 0.04874, 0.02348, 0.04897, 0.03662, 0.03909, 0.05, 0.02085, 0.05, 0.03572, 0.04343, 0.03572, 0.03662, 0.002748, 0.02355, 0.1013, -0.07132, 0.1013, -0.07132, 0.5725, 0.02355, 0.5725, 0.9738, 0.1952, 0.9738, 0.1952, 0.7502, 0.1952, 0.7502, 0.1952, 0.2624, 0.01886, 0.2415, 0.01886, 0.252, 0.04082, 0.703, 0.07903, 0.703, 0.09048, 0.8153, 0.09048, 0.8153, 0.07903, 0.927, 0.5725, 0.5418, 0.5725, 0.3988, 0.861, 1.078, 0.861, 0.2938, 0.5725, 0.02355, 0.5725, -0.07132, 0.861, 0.3988, 0.861, 0.02355, 0.5725, -0.07132, 0.5725, -0.07132, 0.861, 0.9749, 0.1952, 0.9749, 0.1952, 0.7625, 0.1952, 0.7625, 0.1952, 0.04681, 0.5304, 0.06942, 0.5304, 0.1167, 0.5031, 0.004575, 0.5031, 0.1567, 0.8949, 0.1567, 0.922, 0.4964, 0.922, 0.4964, 0.8949, 0.4459, 0.01886, 0.425, 0.01886, 0.4354, 0.04082, 0.425, 0.01886, 0.2624, 0.01886, 0.252, 0.04082, 0.4354, 0.04082, 0.2624, 0.01886, 0.2624, 0.01886, 0.425, 0.01886, 0.425, 0.01886, 0.425, 0.01886, 0.2624, 0.01886, 0.252, 0.04082, 0.4354, 0.04082, 0.2151, 0.09698, 0.158, 0.04149, 0.158, 0.5377, 0.2151, 0.538, 0.425, 0.01886, 0.2624, 0.01886, 0.252, 0.04082, 0.4354, 0.04082, 0.425, 0.01886, 0.2624, 0.01886, 0.252, 0.04082, 0.4354, 0.04082, 0.2151, 0.538, 0.158, 0.5377, 0.158, 0.8051, 0.2151, 0.8051, 0.27, 0.3743, 0.27, 0.5912, 0.671, 0.5912, 0.671, 0.3743, 0.9734, 0.1952, 0.9734, 0.1952, 0.7609, 0.1952, 0.7609, 0.1952, 0.9719, 0.1952, 0.9719, 0.1952, 0.759, 0.1952, 0.759, 0.1952, 0.2319, 0.538, 0.2151, 0.538, 0.2151, 0.8051, 0.2319, 0.8051, 0.425, 0.01886, 0.425, 0.01886, 0.2624, 0.01886, 0.2624, 0.01886, 0.2319, 0.09991, 0.2151, 0.09991, 0.2151, 0.538, 0.2319, 0.538, 0.09767, 0.5377, 0.1595, 0.5377, 0.1595, -0.0005024, 0.09767, -0.0005024, 0.9055, 0.5722, 0.8417, 0.5722, 0.8526, 0.5847, 0.9874, 0.9396, 0.4964, 0.9396, 0.4964, 0.9572, 0.9874, 0.9572, 0.4964, 0.9396, 0.1567, 0.9396, 0.1567, 0.9572, 0.4964, 0.9572, 0.1567, 0.9396, 0.04975, 0.9396, 0.04975, 0.9572, 0.1567, 0.9572, 0.4964, 0.8949, 0.4964, 0.922, 0.9874, 0.922, 0.9874, 0.8949, 0.4615, 0.5304, 0.2768, 0.5304, 0.2768, 0.5509, 0.4615, 0.5509, 0.9055, 0.6223, 0.9055, 0.5722, 0.8563, 0.5972, 0.8596, 0.6097, 0.9055, 0.5722, 0.8526, 0.5847, 0.8563, 0.5972, 0.4964, 0.9748, 0.4964, 0.9924, 0.9874, 0.9924, 0.9874, 0.9748, 0.04975, 0.9748, 0.04975, 0.9924, 0.1567, 0.9924, 0.1567, 0.9748, 0.1567, 0.9748, 0.1567, 0.9924, 0.4964, 0.9924, 0.4964, 0.9748, 0.9055, 0.6223, 0.8596, 0.6097, 0.8603, 0.6223, 0.1567, 0.922, 0.04975, 0.922, 0.04975, 0.9396, 0.1567, 0.9396, 0.4964, 0.922, 0.1567, 0.922, 0.1567, 0.9396, 0.4964, 0.9396, 0.9874, 0.922, 0.4964, 0.922, 0.4964, 0.9396, 0.9874, 0.9396, 0.04975, 0.9572, 0.04975, 0.9748, 0.1567, 0.9748, 0.1567, 0.9572, 0.1567, 0.9572, 0.1567, 0.9748, 0.4964, 0.9748, 0.4964, 0.9572, 0.4964, 0.9572, 0.4964, 0.9748, 0.9874, 0.9748, 0.9874, 0.9572, 0.267, 0.04815, 0.2737, 0.04815, 0.2817, 0.002877, 0.267, 0.02098, 0.8153, 0.07903, 0.8153, 0.05853, 0.703, 0.05853, 0.703, 0.07903, 0.09767, 0.5377, 0.06823, 0.5377, 0.06823, 0.8051, 0.09767, 0.8051, 0.9051, 0.6224, 0.927, 0.6224, 0.927, 0.5725, 0.9051, 0.5725, 0.09767, -0.0005024, 0.06823, -0.0005024, 0.06823, 0.5377, 0.09767, 0.5377, -0.5072, 0.6442, -0.9544, 0.6442, -0.9544, 0.8601, -0.5072, 0.8601, -0.5072, 0.2222, -0.9544, 0.2222, -0.9544, 0.6442, -0.5072, 0.6442, -0.4234, 0.7607, -0.82, 0.7607, -0.82, 0.707, -0.4234, 0.707, -0.9544, 0.2222, -1.815, 0.2222, -1.815, 0.6442, -0.9544, 0.6442, -0.9544, 0.6442, -1.815, 0.6442, -1.815, 0.7915, -0.9544, 0.8601, -0.82, 0.7607, -1.583, 0.7594, -0.82, 0.707, -0.05632, 0.7607, -0.4234, 0.7607, -0.4234, 0.707, -0.05632, 0.707, -0.09323, 0.2222, -0.5072, 0.2222, -0.5072, 0.6442, -0.09323, 0.6442, -0.09323, 0.6442, -0.5072, 0.6442, -0.5072, 0.8601, -0.09323, 0.8601, -0.4234, 0.5284, -0.0269, 0.707, -0.05632, 0.707, -0.4234, 0.707, -0.82, 0.707, -0.4234, 0.5284, -0.05632, 0.707, -0.4234, 0.707, -0.4234, 0.5284, 2.098, 0.2398, 1.092, 0.2398, 1.092, 0.7016, 2.098, 0.7016, 2.098, 0.7016, 1.092, 0.7016, 1.092, 0.861, 2.098, 0.861, 0.05, 0.002748, 0.03662, 0.002748, 0.05, 0.02085, 0.03662, 0.002748, 0.03662, 0.03572, 0.04343, 0.03572, 0.03662, 0.002748, -0.129, 0.002748, -0.0358, 0.03572, 0.03662, 0.03572, 0.7883, 0.002877, 0.2817, 0.002877, 0.2817, 0.04815, 0.7883, 0.04815, 0.2817, 0.04815, 0.2817, 0.05357, 0.2946, 0.05334, 0.267, 0.02098, 0.2817, 0.002877, 0.267, 0.002877, 0.2737, 0.04815, 0.2817, 0.04815, 0.2817, 0.002877, 0.425, 0.01886, 0.2624, 0.01886, 0.2624, 0.01886, 0.425, 0.01886, 0.671, 0.5912, 0.671, 0.3743, 0.27, 0.3743, 0.27, 0.5912, 0.4615, 0.5304, 0.4841, 0.5304, 0.4728, 0.5031, 0.3447, 0.01886, 0.2624, 0.01886, 0.252, 0.04082, 0.3447, 0.04082, 0.09767, 0.8051, 0.1595, 0.8051, 0.1595, 0.5377, 0.09767, 0.5377, 1.078, 0.5725, 0.927, 0.5725, 1.078, 0.861, 1.078, 0.1013, 0.927, 0.225, 0.927, 0.5725, 1.078, 0.5725, 1.078, 0.1013, 0.2938, 0.1013, 0.5418, 0.225, 0.927, 0.225, 0.4728, 0.5031, 0.2768, 0.5304, 0.4615, 0.5304, 0.6689, 0.5304, 0.4841, 0.5304, 0.4841, 0.5509, 0.6689, 0.5509, 0.671, 0.5912, 0.671, 0.3743, 0.27, 0.3743, 0.27, 0.5912, 0.2624, 0.01886, 0.2415, 0.01886, 0.252, 0.04082, 0.5418, 0.5725, 0.2938, 0.5725, 0.3988, 0.861, 0.5418, 0.225, 0.2938, 0.1013, 0.2938, 0.5725, 0.5418, 0.5725, 0.03662, 0.03909, -0.0358, 0.03909, -0.0358, 0.05805, 0.02348, 0.04897, 0.7013, 0.04002, 0.7013, 0.04002, 0.8229, 0.04002, 0.8229, 0.04002, 0.7013, 0.01685, 0.7013, 0.01685, 0.7985, 0.01685, 0.7985, 0.01685, 0.7013, 0.01685, 0.7013, 0.04002, 0.8229, 0.04002, 0.7985, 0.01685, 0.5977, 0.03812, 0.5977, 0.03812, 0.6856, 0.03812, 0.6856, 0.03812, 0.5977, 0.01719, 0.5977, 0.01719, 0.6856, 0.01719, 0.6856, 0.01719, 0.5977, 0.01719, 0.5977, 0.03812, 0.6856, 0.03812, 0.6856, 0.01719, 0.5977, 0.03812, 0.5977, 0.03812, 0.6856, 0.03812, 0.6856, 0.03812, 0.5977, 0.01719, 0.5977, 0.01719, 0.6856, 0.01719, 0.6856, 0.01719, 0.5977, 0.01719, 0.5977, 0.03812, 0.6856, 0.03812, 0.6856, 0.01719, 0.4901, 0.03812, 0.4901, 0.03812, 0.578, 0.03812, 0.578, 0.03812, 0.4901, 0.01719, 0.4901, 0.01719, 0.578, 0.01719, 0.578, 0.01719, 0.4901, 0.01719, 0.4901, 0.03812, 0.578, 0.03812, 0.578, 0.01719, 0.5977, 0.03812, 0.5977, 0.03812, 0.6856, 0.03812, 0.6856, 0.03812, 0.5977, 0.01719, 0.5977, 0.01719, 0.6856, 0.01719, 0.6856, 0.01719, 0.5977, 0.01719, 0.5977, 0.03812, 0.6856, 0.03812, 0.6856, 0.01719, 0.2542, 0.5304, 0.06942, 0.5304, 0.06942, 0.5509, 0.2542, 0.5509, 0.04681, 0.5971, 0.04681, 0.5567, 0.004575, 0.5971, 0.04681, 0.5304, 0.004575, 0.5031, 0.004575, 0.5971, 0.04681, 0.5567, 0.8645, 0.1952, 0.8645, 0.1952, 0.762, 0.1952, 0.762, 0.1952, 0.2624, 0.01886, 0.2415, 0.01886, 0.252, 0.04082, 0.27, 0.3743, 0.27, 0.5912, 0.671, 0.5912, 0.671, 0.3743, 0.6915, 0.5304, 0.6915, 0.5509, 0.8762, 0.5509, 0.8762, 0.5304, 0.2624, 0.01886, 0.2624, 0.01886, 0.425, 0.01886, 0.425, 0.01886, 0.2624, 0.01886, 0.3447, 0.01886, 0.3447, 0.01886, 0.2624, 0.01886, 0.8988, 0.5509, 0.9875, 0.5509, 0.9875, 0.5304, 0.8988, 0.5304, 0.27, 0.5912, 0.473, 0.5912, 0.473, 0.3743, 0.27, 0.3743, 0.9875, 0.5304, 0.9875, 0.5031, 0.8988, 0.5304, 0.4841, 0.5304, 0.6689, 0.5304, 0.4728, 0.5031, 0.8988, 0.5304, 0.9875, 0.5031, 0.8762, 0.5304, 0.8762, 0.5304, 0.9875, 0.5031, 0.6915, 0.5304, 0.9875, 0.5031, 0.4728, 0.5031, 0.6689, 0.5304, 0.6915, 0.5304, 0.06942, 0.5304, 0.2542, 0.5304, 0.1167, 0.5031, 0.4728, 0.5031, 0.1167, 0.5031, 0.2542, 0.5304, 0.2768, 0.5304, 0.6591, 0.4419, 0.6591, 0.3203, 0.8762, 0.3203, 0.8762, 0.4419, 0.6591, 0.4419, 0.6591, 0.3203, 0.7673, 0.3203, 0.7673, 0.4419, 0.6591, 0.4419, 0.6591, 0.3203, 0.8762, 0.3203, 0.8762, 0.4419, 0.6591, 0.4419, 0.6591, 0.3203, 0.8762, 0.3203, 0.8762, 0.4419, 0.6591, 0.4419, 0.6591, 0.3203, 0.8762, 0.3203, 0.8762, 0.4419, 0.7883, 0.05818, 0.2946, 0.05334, 0.2944, 0.05818, 0.7883, 0.04815, 0.2817, 0.04815, 0.2946, 0.05334, 0.7883, 0.05818, 0.02348, 0.04897, -0.0358, 0.05805, 0.02395, 0.05805, 0.03662, 0.04874, 0.03662, 0.03909, 0.02348, 0.04897, 0.05, 0.02085, 0.03662, 0.002748, 0.04343, 0.03572, 0.05, 0.03572, 0.003913, 0.6951, 0.003913, 0.4619, 0.1611, 0.4619, 0.1611, 0.6951, 0.7891, 0.7029, 0.7891, 0.7816, 0.7788, 0.7816, 0.7788, 0.7029, 0.4022, 0.8482, 0.3551, 0.8482, 0.3551, 0.8378, 0.4022, 0.8378, 0.5821, 0.718, 0.5821, 0.7967, 0.5773, 0.8015, 0.5773, 0.7132, 0.5821, 0.7967, 0.6499, 0.7967, 0.6547, 0.8015, 0.5773, 0.8015, 0.5669, 0.7132, 0.5773, 0.7132, 0.5773, 0.8015, 0.5669, 0.8015, 0.5773, 0.8015, 0.6547, 0.8015, 0.6547, 0.8118, 0.5773, 0.8118, 0.6547, 0.7132, 0.665, 0.7132, 0.665, 0.8015, 0.6547, 0.8015, 0.5773, 0.7029, 0.6547, 0.7029, 0.6547, 0.7132, 0.5773, 0.7132, 0.6499, 0.718, 0.5821, 0.718, 0.5773, 0.7132, 0.6547, 0.7132, 0.6499, 0.7967, 0.6499, 0.718, 0.6547, 0.7132, 0.6547, 0.8015, 0.4572, 0.83, 0.41, 0.83, 0.41, 0.8197, 0.4572, 0.8197, 0.6499, 0.718, 0.6499, 0.7967, 0.6395, 0.7967, 0.6395, 0.718, 0.003913, 0.6951, 0.003913, 0.4619, 0.1611, 0.4619, 0.1611, 0.6951, 0.7891, 0.7029, 0.7891, 0.7816, 0.7788, 0.7816, 0.7788, 0.7029, 0.4022, 0.8482, 0.3551, 0.8482, 0.3551, 0.8378, 0.4022, 0.8378, 0.5821, 0.718, 0.5821, 0.7967, 0.5773, 0.8015, 0.5773, 0.7132, 0.5821, 0.7967, 0.6499, 0.7967, 0.6547, 0.8015, 0.5773, 0.8015, 0.5669, 0.7132, 0.5773, 0.7132, 0.5773, 0.8015, 0.5669, 0.8015, 0.6547, 0.7132, 0.665, 0.7132, 0.665, 0.8015, 0.6547, 0.8015, 0.5773, 0.7029, 0.6547, 0.7029, 0.6547, 0.7132, 0.5773, 0.7132, 0.6499, 0.718, 0.5821, 0.718, 0.5773, 0.7132, 0.6547, 0.7132, 0.6499, 0.7967, 0.6499, 0.718, 0.6547, 0.7132, 0.6547, 0.8015, 0.4572, 0.83, 0.41, 0.83, 0.41, 0.8197, 0.4572, 0.8197, 0.6499, 0.718, 0.6499, 0.7967, 0.6395, 0.7967, 0.6395, 0.718, 0.334, 0.6951, 0.334, 0.4619, 0.4912, 0.4619, 0.4912, 0.6951, 0.8394, 0.763, 0.8394, 0.8416, 0.829, 0.8416, 0.829, 0.763, 0.8371, 0.4502, 0.79, 0.4502, 0.79, 0.4399, 0.8371, 0.4399, 0.688, 0.718, 0.688, 0.7967, 0.6832, 0.8015, 0.6832, 0.7132, 0.688, 0.7967, 0.7558, 0.7967, 0.7606, 0.8015, 0.6832, 0.8015, 0.6729, 0.7132, 0.6832, 0.7132, 0.6832, 0.8015, 0.6729, 0.8015, 0.6832, 0.8015, 0.7606, 0.8015, 0.7606, 0.8118, 0.6832, 0.8118, 0.7606, 0.7132, 0.771, 0.7132, 0.771, 0.8015, 0.7606, 0.8015, 0.6832, 0.7029, 0.7606, 0.7029, 0.7606, 0.7132, 0.6832, 0.7132, 0.7558, 0.718, 0.688, 0.718, 0.6832, 0.7132, 0.7606, 0.7132, 0.7558, 0.7967, 0.7558, 0.718, 0.7606, 0.7132, 0.7606, 0.8015, 0.4022, 0.83, 0.3551, 0.83, 0.3551, 0.8197, 0.4022, 0.8197, 0.7558, 0.718, 0.7558, 0.7967, 0.7455, 0.7967, 0.7455, 0.718, 0.0132, 0.7235, 0.0132, 0.9858, 0.003913, 0.9858, 0.003913, 0.7235, 0.01952, 0.723, 0.01952, 0.9787, 0.0132, 0.9858, 0.0132, 0.7235, 0.02416, 0.723, 0.02416, 0.7029, 0.02881, 0.7029, 0.02881, 0.723, 0.1533, 0.4213, 0.1533, 0.003913, 0.003913, 0.003913, 0.003913, 0.4213, 0.09289, 0.723, 0.09289, 0.9787, 0.08825, 0.9787, 0.08825, 0.723, 0.1131, 0.7235, 0.1131, 0.9858, 0.1039, 0.9858, 0.1039, 0.7235, 0.1039, 0.9858, 0.1039, 0.9961, 0.0132, 0.9961, 0.0132, 0.9858, 0.01952, 0.9787, 0.09753, 0.9787, 0.1039, 0.9858, 0.0132, 0.9858, 0.09753, 0.9735, 0.01952, 0.9735, 0.01952, 0.9684, 0.09753, 0.9684, 0.09753, 0.9787, 0.09753, 0.723, 0.1039, 0.7235, 0.1039, 0.9858, 0.09289, 0.7029, 0.09289, 0.723, 0.08825, 0.723, 0.08825, 0.7029, 0.1533, 0.4541, 0.1533, 0.4213, 0.003913, 0.4213, 0.003913, 0.4541, 0.02416, 0.9787, 0.02416, 0.723, 0.02881, 0.723, 0.02881, 0.9787, 0.01952, 0.9787, 0.01952, 0.723, 0.02416, 0.723, 0.02416, 0.9787, 0.09753, 0.9787, 0.01952, 0.9787, 0.01952, 0.9735, 0.09753, 0.9735, 0.09753, 0.723, 0.09753, 0.9787, 0.09289, 0.9787, 0.09289, 0.723, 0.2473, 0.7293, 0.2473, 0.9858, 0.238, 0.9858, 0.238, 0.7293, 0.2536, 0.7286, 0.2536, 0.9787, 0.2473, 0.9858, 0.2473, 0.7293, 0.2583, 0.7286, 0.2583, 0.7029, 0.2629, 0.7029, 0.2629, 0.7286, 0.6249, 0.4121, 0.6249, 0.003913, 0.4755, 0.003913, 0.4755, 0.4121, 0.327, 0.7286, 0.327, 0.9787, 0.3223, 0.9787, 0.3223, 0.7286, 0.3472, 0.7293, 0.3472, 0.9858, 0.338, 0.9858, 0.338, 0.7293, 0.338, 0.9858, 0.338, 0.9961, 0.2473, 0.9961, 0.2473, 0.9858, 0.2536, 0.9787, 0.3316, 0.9787, 0.338, 0.9858, 0.2473, 0.9858, 0.3316, 0.9735, 0.2536, 0.9735, 0.2536, 0.9684, 0.3316, 0.9684, 0.3316, 0.9787, 0.2536, 0.9787, 0.2536, 0.9735, 0.3316, 0.9735, 0.3316, 0.7286, 0.3316, 0.9787, 0.327, 0.9787, 0.327, 0.7286, 0.2536, 0.9787, 0.2536, 0.7286, 0.2583, 0.7286, 0.2583, 0.9787, 0.3316, 0.9787, 0.3316, 0.7286, 0.338, 0.7293, 0.338, 0.9858, 0.327, 0.7029, 0.327, 0.7286, 0.3223, 0.7286, 0.3223, 0.7029, 0.6249, 0.4541, 0.6249, 0.4121, 0.4755, 0.4121, 0.4755, 0.4541, 0.2583, 0.9787, 0.2583, 0.7286, 0.2629, 0.7286, 0.2629, 0.9787, 0.7582, 0.5725, 1.078, 0.861, 0.3988, 0.861, 0.5418, 0.5725, 0.7473, 0.225, 0.5418, 0.225, 0.2938, 0.1013, 1.078, 0.1013])
me_casaladopetita_lod0.materials.append(mat_portas_janelas)
me_casaladopetita_lod0.materials.append(mat_parede)
me_casaladopetita_lod0.use_remesh_preserve_volume = False
me_casaladopetita_lod0.use_remesh_preserve_attributes = False
me_casaladopetita_lod0.use_mirror_vertex_groups = False
me_casaladopetita_lod0.update()
me_casaladopetita_lod0.normals_split_custom_set([tuple(v) for v in zip(*[iter([-6.322e-07, -1.0, -8.942e-08, -6.322e-07, -1.0, -8.942e-08, -6.322e-07, -1.0, -8.942e-08, -6.322e-07, -1.0, -8.942e-08, 0.0, 0.0, 1.0, 0.0, 0.0, 1.0, 0.0, 0.0, 1.0, 0.0, 0.0, 1.0, -1.148e-06, -1.0, 6.584e-07, -1.148e-06, -1.0, 6.584e-07, -1.148e-06, -1.0, 6.584e-07, 0.0, 2.757e-07, 1.0, 0.0, 2.757e-07, 1.0, 0.0, 2.757e-07, 1.0, 0.0, 2.757e-07, 1.0, -8.896e-08, -1.0, -3.546e-07, -8.896e-08, -1.0, -3.546e-07, -8.896e-08, -1.0, -3.546e-07, 1.62e-07, -1.0, 1.845e-07, 1.62e-07, -1.0, 1.845e-07, 1.62e-07, -1.0, 1.845e-07, 1.62e-07, -1.0, 1.845e-07, -1.264e-06, -1.0, -1.373e-12, -1.264e-06, -1.0, -1.373e-12, -1.264e-06, -1.0, -1.373e-12, -3.753e-07, 0.0, 1.0, -3.753e-07, 0.0, 1.0, -3.753e-07, 0.0, 1.0, -3.753e-07, 0.0, 1.0, 0.0, 0.0, 1.0, 0.0, 0.0, 1.0, 0.0, 0.0, 1.0, 0.0, 0.0, 1.0, 0.0, 0.0, -1.0, 0.0, 0.0, -1.0, 0.0, 0.0, -1.0, 0.0, 0.0, -1.0, -1.148e-06, -1.0, 1.317e-06, -1.148e-06, -1.0, 1.317e-06, -1.148e-06, -1.0, 1.317e-06, -6.621e-08, -1.0, -3.037e-07, -6.621e-08, -1.0, -3.037e-07, -6.621e-08, -1.0, -3.037e-07, -6.621e-08, -1.0, -3.037e-07, -1.617e-08, 0.0, -1.0, -1.617e-08, 0.0, -1.0, -1.617e-08, 0.0, -1.0, -1.617e-08, 0.0, -1.0, 0.0, -1.0, 7.585e-07, 0.0, -1.0, 7.585e-07, 0.0, -1.0, 7.585e-07, 0.0, -1.0, 7.585e-07, 1.09e-07, -1.0, 5.397e-08, 1.09e-07, -1.0, 5.397e-08, 1.09e-07, -1.0, 5.397e-08, 1.09e-07, -1.0, 5.397e-08, 6.442e-08, -1.0, -2.216e-07, 6.442e-08, -1.0, -2.216e-07, 6.442e-08, -1.0, -2.216e-07, 6.442e-08, -1.0, -2.216e-07, -6.621e-08, -1.0, 7.973e-07, -6.621e-08, -1.0, 7.973e-07, -6.621e-08, -1.0, 7.973e-07, -6.621e-08, -1.0, 7.973e-07, 0.0, -1.0, -4.598e-08, 0.0, -1.0, -4.598e-08, 0.0, -1.0, -4.598e-08, 0.0, -1.0, -4.598e-08, 0.0, -1.0, 0.0, 0.0, -1.0, 0.0, 0.0, -1.0, 0.0, 0.0, -1.0, 0.0, 1.251e-07, 0.0, 1.0, 1.251e-07, 0.0, 1.0, 1.251e-07, 0.0, 1.0, 1.251e-07, 0.0, 1.0, 0.0, 0.0, 1.0, 0.0, 0.0, 1.0, 0.0, 0.0, 1.0, 0.0, 0.0, 1.0, 1.0, 0.0, 9.503e-07, 1.0, 0.0, 9.503e-07, 1.0, 0.0, 9.503e-07, 1.0, 0.0, 9.503e-07, 0.0, 0.0, -1.0, 0.0, 0.0, -1.0, 0.0, 0.0, -1.0, 0.0, 0.0, -1.0, 1.0, 0.0, 0.0, 1.0, 0.0, 0.0, 1.0, 0.0, 0.0, 1.0, 0.0, 0.0, -1.0, 0.0, 0.0, -1.0, 0.0, 0.0, -1.0, 0.0, 0.0, -1.0, 0.0, 0.0, -1.0, 0.0, 0.0, -1.0, 0.0, 0.0, -1.0, 0.0, 0.0, -1.731e-07, -0.966, -0.2585, -1.731e-07, -0.966, -0.2585, -1.731e-07, -0.966, -0.2585, -1.731e-07, -0.966, -0.2585, 6.256e-08, -0.966, -0.2585, 6.256e-08, -0.966, -0.2585, 6.256e-08, -0.966, -0.2585, 6.256e-08, -0.966, -0.2585, 1.987e-07, -0.966, -0.2585, 1.987e-07, -0.966, -0.2585, 1.987e-07, -0.966, -0.2585, 1.987e-07, -0.966, -0.2585, -2.377e-08, 0.0, -1.0, -2.377e-08, 0.0, -1.0, -2.377e-08, 0.0, -1.0, -2.377e-08, 0.0, -1.0, 0.0, 0.0, 1.0, 0.0, 0.0, 1.0, 0.0, 0.0, 1.0, 0.0, 0.0, 1.0, -1.0, -1.259e-06, 0.0, -1.0, -1.259e-06, 0.0, -1.0, -1.259e-06, 0.0, -1.0, -1.259e-06, 0.0, -1.0, 0.0, 0.0, -1.0, 0.0, 0.0, -1.0, 0.0, 0.0, -8.917e-08, -0.7535, -0.6574, -8.917e-08, -0.7535, -0.6574, -8.917e-08, -0.7535, -0.6574, -8.917e-08, -0.7535, -0.6574, 1.364e-07, -0.7535, -0.6574, 1.364e-07, -0.7535, -0.6574, 1.364e-07, -0.7535, -0.6574, 1.364e-07, -0.7535, -0.6574, 0.0, -0.7535, -0.6574, 0.0, -0.7535, -0.6574, 0.0, -0.7535, -0.6574, 0.0, -0.7535, -0.6574, -1.0, 0.0, 0.0, -1.0, 0.0, 0.0, -1.0, 0.0, 0.0, 1.027e-07, -0.9987, -0.05038, 1.027e-07, -0.9987, -0.05038, 1.027e-07, -0.9987, -0.05038, 1.027e-07, -0.9987, -0.05038, 0.0, -0.9987, -0.05038, 0.0, -0.9987, -0.05038, 0.0, -0.9987, -0.05038, 0.0, -0.9987, -0.05038, -1.007e-07, -0.9987, -0.05038, -1.007e-07, -0.9987, -0.05038, -1.007e-07, -0.9987, -0.05038, -1.007e-07, -0.9987, -0.05038, 1.49e-07, -0.9602, -0.2794, 1.49e-07, -0.9602, -0.2794, 1.49e-07, -0.9602, -0.2794, 1.49e-07, -0.9602, -0.2794, 0.0, -0.9602, -0.2794, 0.0, -0.9602, -0.2794, 0.0, -0.9602, -0.2794, 0.0, -0.9602, -0.2794, -1.51e-07, -0.9602, -0.2794, -1.51e-07, -0.9602, -0.2794, -1.51e-07, -0.9602, -0.2794, -1.51e-07, -0.9602, -0.2794, -1.0, 0.0, 0.0, -1.0, 0.0, 0.0, -1.0, 0.0, 0.0, -1.0, 0.0, 0.0, 0.0, -1.0, 0.0, 0.0, -1.0, 0.0, 0.0, -1.0, 0.0, 0.0, -1.0, 0.0, -3.074e-07, 1.0, -1.432e-07, -3.074e-07, 1.0, -1.432e-07, -3.074e-07, 1.0, -1.432e-07, -3.074e-07, 1.0, -1.432e-07, -3.074e-07, 1.0, 0.0, -3.074e-07, 1.0, 0.0, -3.074e-07, 1.0, 0.0, -3.074e-07, 1.0, 0.0, -3.074e-07, 1.0, 0.0, -3.074e-07, 1.0, 0.0, -3.074e-07, 1.0, 0.0, -3.074e-07, 1.0, 0.0, -1.0, 0.0, -9.503e-07, -1.0, 0.0, -9.503e-07, -1.0, 0.0, -9.503e-07, -1.0, 0.0, -9.503e-07, -1.0, 0.0, 0.0, -1.0, 0.0, 0.0, -1.0, 0.0, 0.0, -1.0, 0.0, 0.0, -1.0, 0.0, 0.0, -1.0, 0.0, 0.0, -1.0, 0.0, 0.0, -1.0, 0.0, 0.0, -1.0, 0.0, 0.0, -1.0, 0.0, 0.0, -1.0, 0.0, 0.0, -1.0, 0.0, 0.0, -1.0, 0.0, -1.13e-06, -1.0, 0.0, -1.13e-06, -1.0, 0.0, -1.13e-06, -1.0, 0.0, -1.13e-06, -1.0, 4.236e-07, 0.0, -1.0, 4.236e-07, 0.0, -1.0, 4.236e-07, 0.0, -1.0, 0.0, 0.0, -1.0, 0.0, 0.0, -1.0, 0.0, 0.0, -1.0, 0.0, 0.0, -1.0, 0.0, 0.0, -1.0, 0.0, 0.0, -1.0, 0.0, 0.0, -1.0, 0.0, 0.0, -1.0, 0.0, -9.503e-07, -1.0, 0.0, -9.503e-07, -1.0, 0.0, -9.503e-07, -1.0, 0.0, -9.503e-07, -1.0, 6.606e-06, -1.271e-05, -1.0, 6.606e-06, -1.271e-05, -1.0, 6.606e-06, -1.271e-05, -1.0, 0.0, 0.0, -1.0, 0.0, 0.0, -1.0, 0.0, 0.0, -1.0, 0.0, 0.0, -1.0, 0.0, 0.0, -1.0, 0.0, 0.0, 0.0, 1.0, 0.0, 0.0, 1.0, 0.0, 0.0, 1.0, 0.0, 0.0, 1.0, 0.0, 0.0, 1.0, 0.0, 0.0, 1.0, 0.0, 0.0, 1.0, 0.0, 0.0, 1.0, 0.0, 1.0, 0.0, 0.0, 1.0, 0.0, 0.0, 1.0, 0.0, 0.0, 1.0, 0.0, 0.0, 1.0, 0.0, 0.0, 1.0, 0.0, 0.0, 9.066e-08, -1.0, 3.626e-07, 9.066e-08, -1.0, 3.626e-07, 9.066e-08, -1.0, 3.626e-07, 9.066e-08, -1.0, 3.626e-07, -4.26e-08, -1.0, 0.0, -4.26e-08, -1.0, 0.0, -4.26e-08, -1.0, 0.0, -4.26e-08, -1.0, 0.0, 0.0, 0.0, 1.0, 0.0, 0.0, 1.0, 0.0, 0.0, 1.0, -1.0, 0.0, 0.0, -1.0, 0.0, 0.0, -1.0, 0.0, 0.0, -1.0, 0.0, 0.0, -1.0, 0.0, 0.0, -1.0, 0.0, 0.0, 0.0, 0.0, -1.0, 0.0, 0.0, -1.0, 0.0, 0.0, -1.0, 0.0, 0.0, -1.0, 0.0, -1.0, 0.0, 0.0, -1.0, 0.0, 0.0, -1.0, 0.0, 0.0, -1.0, 0.0, 0.0, 0.0, 1.0, 0.0, 0.0, 1.0, 0.0, 0.0, 1.0, -5.505e-07, -1.0, -1.894e-06, -5.505e-07, -1.0, -1.894e-06, -5.505e-07, -1.0, -1.894e-06, -5.505e-07, -1.0, -1.894e-06, -1.0, 0.0, -9.503e-07, -1.0, 0.0, -9.503e-07, -1.0, 0.0, -9.503e-07, -1.0, 0.0, -9.503e-07, -1.134e-07, -1.0, 0.0, -1.134e-07, -1.0, 0.0, -1.134e-07, -1.0, 0.0, -1.795e-07, -1.0, -6.553e-08, -1.795e-07, -1.0, -6.553e-08, -1.795e-07, -1.0, -6.553e-08, -1.795e-07, -1.0, -6.553e-08, 0.0, -1.0, 3.068e-07, 0.0, -1.0, 3.068e-07, 0.0, -1.0, 3.068e-07, 0.0, 0.0, 1.0, 0.0, 0.0, 1.0, 0.0, 0.0, 1.0, 0.0, 0.0, 1.0, 0.0, 0.0, 1.0, 0.0, 0.0, 1.0, 0.0, 0.0, 1.0, 0.0, -1.0, 0.0, 0.0, -1.0, 0.0, 0.0, -1.0, 0.0, 0.0, -1.0, 0.0, 0.0, -1.0, 1.317e-06, 0.0, -1.0, 1.317e-06, 0.0, -1.0, 1.317e-06, 0.0, -1.0, 6.885e-08, 0.0, -1.0, 6.885e-08, 0.0, -1.0, 6.885e-08, 0.0, -1.0, 0.0, 0.0, -1.0, 0.0, 0.0, -1.0, 0.0, 0.0, -1.0, 0.0, 0.0, 0.0, 1.0, 0.0, 0.0, 1.0, 0.0, 0.0, 1.0, 0.0, 0.0, 1.0, -1.0, 0.0, 0.0, -1.0, 0.0, 0.0, -1.0, 0.0, 0.0, -1.0, 0.0, 0.0, 1.0, 0.0, 0.0, 1.0, 0.0, 0.0, 1.0, 0.0, 0.0, 1.0, 0.0, 0.0, -5.103e-07, -1.0, 1.463e-07, -5.103e-07, -1.0, 1.463e-07, -5.103e-07, -1.0, 1.463e-07, -5.103e-07, -1.0, 1.463e-07, -1.0, 0.0, 0.0, -1.0, 0.0, 0.0, -1.0, 0.0, 0.0, -1.0, 0.0, 0.0, 1.0, 0.0, 0.0, 1.0, 0.0, 0.0, 1.0, 0.0, 0.0, 1.0, 0.0, 0.0, -5.741e-07, -1.0, 1.646e-07, -5.741e-07, -1.0, 1.646e-07, -5.741e-07, -1.0, 1.646e-07, -5.741e-07, -1.0, 1.646e-07, -1.0, 0.0, 0.0, -1.0, 0.0, 0.0, -1.0, 0.0, 0.0, -1.0, 0.0, 0.0, 1.0, 0.0, 0.0, 1.0, 0.0, 0.0, 1.0, 0.0, 0.0, 1.0, 0.0, 0.0, 0.0, -1.0, 0.0, 0.0, -1.0, 0.0, 0.0, -1.0, 0.0, 0.0, -1.0, 0.0, -1.0, 0.0, 0.0, -1.0, 0.0, 0.0, -1.0, 0.0, 0.0, -1.0, 0.0, 0.0, 1.0, 0.0, 0.0, 1.0, 0.0, 0.0, 1.0, 0.0, 0.0, 1.0, 0.0, 0.0, -5.741e-07, -1.0, -3.292e-07, -5.741e-07, -1.0, -3.292e-07, -5.741e-07, -1.0, -3.292e-07, -5.741e-07, -1.0, -3.292e-07, -1.0, 0.0, 0.0, -1.0, 0.0, 0.0, -1.0, 0.0, 0.0, -1.0, 0.0, 0.0, 1.0, 0.0, 0.0, 1.0, 0.0, 0.0, 1.0, 0.0, 0.0, 1.0, 0.0, 0.0, 0.0, -1.0, 0.0, 0.0, -1.0, 0.0, 0.0, -1.0, 0.0, 0.0, -1.0, 0.0, 0.0, 0.0, 1.0, 0.0, 0.0, 1.0, 0.0, 0.0, 1.0, 0.0, 0.0, 1.0, 3.986e-06, 0.0, 1.0, 3.986e-06, 0.0, 1.0, 3.986e-06, 0.0, 1.0, 0.0, 0.0, 1.0, 0.0, 0.0, 1.0, 0.0, 0.0, 1.0, 0.0, 0.0, 1.0, 2.595e-07, 0.0, 1.0, 2.595e-07, 0.0, 1.0, 2.595e-07, 0.0, 1.0, 2.595e-07, 0.0, 1.0, 0.0, -1.0, -2.633e-06, 0.0, -1.0, -2.633e-06, 0.0, -1.0, -2.633e-06, 0.0, -1.0, 0.0, 0.0, -1.0, 0.0, 0.0, -1.0, 0.0, 0.0, -1.0, 0.0, 0.0, 0.0, 1.0, 0.0, 0.0, 1.0, 0.0, 0.0, 1.0, 0.0, 0.0, 1.0, 4.331e-07, 0.0, -1.0, 4.331e-07, 0.0, -1.0, 4.331e-07, 0.0, -1.0, 4.331e-07, 0.0, -1.0, -9.362e-07, 0.0, -1.0, -9.362e-07, 0.0, -1.0, -9.362e-07, 0.0, -1.0, -9.362e-07, 0.0, -1.0, 0.0, 0.0, 1.0, 0.0, 0.0, 1.0, 0.0, 0.0, 1.0, 0.0, 0.0, 1.0, 0.0, -1.0, 0.0, 0.0, -1.0, 0.0, 0.0, -1.0, 0.0, 0.0, -1.0, 0.0, 0.0, 0.0, 1.0, 0.0, 0.0, 1.0, 0.0, 0.0, 1.0, 0.0, 0.0, 1.0, 0.0, 0.0, 1.0, 0.0, 0.0, 1.0, 0.0, 0.0, 1.0, 0.0, 0.0, 1.0, 0.0, 0.0, 1.0, 0.0, 0.0, 1.0, 0.0, 0.0, 1.0, 0.0, 0.0, 1.0, 2.318e-07, 0.0, 1.0, 2.318e-07, 0.0, 1.0, 2.318e-07, 0.0, 1.0, 2.318e-07, 0.0, 1.0, 0.0, 0.0, 1.0, 0.0, 0.0, 1.0, 0.0, 0.0, 1.0, 0.0, 0.0, 1.0, 0.0, 0.0, 1.0, 0.0, 0.0, 1.0, 0.0, 0.0, 1.0, 0.0, 1.0, 0.0, 0.0, 1.0, 0.0, 0.0, 1.0, 0.0, 0.0, 1.0, 0.0, 2.597e-07, 1.0, 0.0, 2.597e-07, 1.0, 0.0, 2.597e-07, 1.0, 0.0, 2.597e-07, 1.0, 0.0, 1.878e-07, 1.0, 0.0, 1.878e-07, 1.0, 0.0, 1.878e-07, 1.0, 0.0, 1.878e-07, 1.0, 0.0, 0.0, 1.0, 0.0, 0.0, 1.0, 0.0, 0.0, 1.0, 0.0, 0.0, 1.0, 0.0, 1.878e-07, 1.0, 0.0, 1.878e-07, 1.0, 0.0, 1.878e-07, 1.0, 0.0, 1.878e-07, 1.0, 0.0, 0.0, 0.0, 1.0, 0.0, 0.0, 1.0, 0.0, 0.0, 1.0, 0.0, 0.0, 1.0, 0.0, 0.0, 1.0, 0.0, 0.0, 1.0, 0.0, 0.0, 1.0, 0.0, 0.0, 1.0, 0.0, 0.0, 1.0, 0.0, 0.0, 1.0, 0.0, 0.0, 1.0, 0.0, 0.0, 1.0, 0.0, 0.0, 1.0, 1.0, 4.513e-06, 0.0, 1.0, 4.513e-06, 0.0, 1.0, 4.513e-06, 0.0, 1.0, 4.513e-06, 0.0, 0.0, -1.0, 0.0, 0.0, -1.0, 0.0, 0.0, -1.0, 0.0, 0.0, -1.0, 0.0, 0.0, 0.0, 1.0, 0.0, 0.0, 1.0, 0.0, 0.0, 1.0, 0.0, 0.0, 1.0, 1.148e-06, -1.0, 6.584e-07, 1.148e-06, -1.0, 6.584e-07, 1.148e-06, -1.0, 6.584e-07, 0.0, -1.378e-07, 1.0, 0.0, -1.378e-07, 1.0, 0.0, -1.378e-07, 1.0, 0.0, -1.378e-07, 1.0, 6.438e-08, -1.0, -1.283e-07, 6.438e-08, -1.0, -1.283e-07, 6.438e-08, -1.0, -1.283e-07, 6.438e-08, -1.0, -1.283e-07, 0.0, -1.0, 0.0, 0.0, -1.0, 0.0, 0.0, -1.0, 0.0, 0.0, -1.0, 0.0, 0.0, -1.0, 1.8e-07, 0.0, -1.0, 1.8e-07, 0.0, -1.0, 1.8e-07, 3.127e-07, 0.0, 1.0, 3.127e-07, 0.0, 1.0, 3.127e-07, 0.0, 1.0, 3.127e-07, 0.0, 1.0, 2.034e-07, 0.0, 1.0, 2.034e-07, 0.0, 1.0, 2.034e-07, 0.0, 1.0, 2.034e-07, 0.0, 1.0, 0.0, 0.0, -1.0, 0.0, 0.0, -1.0, 0.0, 0.0, -1.0, 0.0, 0.0, -1.0, 1.148e-06, -1.0, 1.317e-06, 1.148e-06, -1.0, 1.317e-06, 1.148e-06, -1.0, 1.317e-06, 6.621e-08, -1.0, 0.0, 6.621e-08, -1.0, 0.0, 6.621e-08, -1.0, 0.0, 6.621e-08, -1.0, 0.0, 0.0, 0.0, -1.0, 0.0, 0.0, -1.0, 0.0, 0.0, -1.0, 0.0, 0.0, -1.0, 0.0, -1.0, 1.214e-06, 0.0, -1.0, 1.214e-06, 0.0, -1.0, 1.214e-06, 0.0, -1.0, 1.214e-06, -1.09e-07, -1.0, 5.397e-08, -1.09e-07, -1.0, 5.397e-08, -1.09e-07, -1.0, 5.397e-08, -1.09e-07, -1.0, 5.397e-08, -6.442e-08, -1.0, 0.0, -6.442e-08, -1.0, 0.0, -6.442e-08, -1.0, 0.0, -6.442e-08, -1.0, 0.0, 6.621e-08, -1.0, 1.215e-06, 6.621e-08, -1.0, 1.215e-06, 6.621e-08, -1.0, 1.215e-06, 6.621e-08, -1.0, 1.215e-06, 0.0, -1.0, 0.0, 0.0, -1.0, 0.0, 0.0, -1.0, 0.0, 0.0, -1.0, 0.0, 0.0, -1.0, 0.0, 0.0, -1.0, 0.0, 0.0, -1.0, 0.0, 0.0, -1.0, 0.0, 0.0, 0.0, 1.0, 0.0, 0.0, 1.0, 0.0, 0.0, 1.0, 0.0, 0.0, 1.0, 0.0, 0.0, 1.0, 0.0, 0.0, 1.0, 0.0, 0.0, 1.0, 0.0, 0.0, 1.0, -1.0, 0.0, 9.503e-07, -1.0, 0.0, 9.503e-07, -1.0, 0.0, 9.503e-07, -1.0, 0.0, 9.503e-07, 0.0, 0.0, -1.0, 0.0, 0.0, -1.0, 0.0, 0.0, -1.0, 0.0, 0.0, -1.0, -1.0, 0.0, 0.0, -1.0, 0.0, 0.0, -1.0, 0.0, 0.0, -1.0, 0.0, 0.0, 1.0, 0.0, 0.0, 1.0, 0.0, 0.0, 1.0, 0.0, 0.0, 1.0, 0.0, 0.0, 1.0, 0.0, 0.0, 1.0, 0.0, 0.0, 1.0, 0.0, 0.0, 1.682e-07, -0.966, -0.2585, 1.682e-07, -0.966, -0.2585, 1.682e-07, -0.966, -0.2585, 1.682e-07, -0.966, -0.2585, -3.934e-08, -0.966, -0.2585, -3.934e-08, -0.966, -0.2585, -3.934e-08, -0.966, -0.2585, -3.934e-08, -0.966, -0.2585, -1.249e-07, -0.966, -0.2585, -1.249e-07, -0.966, -0.2585, -1.249e-07, -0.966, -0.2585, -1.249e-07, -0.966, -0.2585, 0.0, 0.0, -1.0, 0.0, 0.0, -1.0, 0.0, 0.0, -1.0, 0.0, 0.0, -1.0, 0.0, 0.0, 1.0, 0.0, 0.0, 1.0, 0.0, 0.0, 1.0, 0.0, 0.0, 1.0, 1.0, -6.295e-07, 0.0, 1.0, -6.295e-07, 0.0, 1.0, -6.295e-07, 0.0, 1.0, -6.295e-07, 0.0, 1.0, 0.0, 0.0, 1.0, 0.0, 0.0, 1.0, 0.0, 0.0, 6.753e-08, -0.7535, -0.6574, 6.753e-08, -0.7535, -0.6574, 6.753e-08, -0.7535, -0.6574, 6.753e-08, -0.7535, -0.6574, 0.0, -0.7535, -0.6574, 0.0, -0.7535, -0.6574, 0.0, -0.7535, -0.6574, 0.0, -0.7535, -0.6574, 0.0, -0.7535, -0.6574, 0.0, -0.7535, -0.6574, 0.0, -0.7535, -0.6574, 0.0, -0.7535, -0.6574, 1.0, 0.0, 0.0, 1.0, 0.0, 0.0, 1.0, 0.0, 0.0, -1.033e-07, -0.9987, -0.05038, -1.033e-07, -0.9987, -0.05038, -1.033e-07, -0.9987, -0.05038, -1.033e-07, -0.9987, -0.05038, 0.0, -0.9987, -0.05038, 0.0, -0.9987, -0.05038, 0.0, -0.9987, -0.05038, 0.0, -0.9987, -0.05038, 1.01e-07, -0.9987, -0.05038, 1.01e-07, -0.9987, -0.05038, 1.01e-07, -0.9987, -0.05038, 1.01e-07, -0.9987, -0.05038, -1.975e-07, -0.9602, -0.2794, -1.975e-07, -0.9602, -0.2794, -1.975e-07, -0.9602, -0.2794, -1.975e-07, -0.9602, -0.2794, 0.0, -0.9602, -0.2794, 0.0, -0.9602, -0.2794, 0.0, -0.9602, -0.2794, 0.0, -0.9602, -0.2794, 1.721e-07, -0.9602, -0.2794, 1.721e-07, -0.9602, -0.2794, 1.721e-07, -0.9602, -0.2794, 1.721e-07, -0.9602, -0.2794, 1.0, -2.257e-06, 0.0, 1.0, -2.257e-06, 0.0, 1.0, -2.257e-06, 0.0, 1.0, -2.257e-06, 0.0, 0.0, -1.0, 0.0, 0.0, -1.0, 0.0, 0.0, -1.0, 0.0, 0.0, -1.0, 0.0, 3.074e-07, 1.0, -1.531e-07, 3.074e-07, 1.0, -1.531e-07, 3.074e-07, 1.0, -1.531e-07, 3.074e-07, 1.0, -1.531e-07, 3.074e-07, 1.0, 0.0, 3.074e-07, 1.0, 0.0, 3.074e-07, 1.0, 0.0, 3.074e-07, 1.0, 0.0, 3.074e-07, 1.0, 0.0, 3.074e-07, 1.0, 0.0, 3.074e-07, 1.0, 0.0, 3.074e-07, 1.0, 0.0, 1.0, 0.0, -9.503e-07, 1.0, 0.0, -9.503e-07, 1.0, 0.0, -9.503e-07, 1.0, 0.0, -9.503e-07, 1.0, 0.0, 0.0, 1.0, 0.0, 0.0, 1.0, 0.0, 0.0, 1.0, 0.0, 0.0, 1.0, 0.0, 0.0, 1.0, 0.0, 0.0, 1.0, 0.0, 0.0, 1.0, 0.0, 0.0, 1.0, 0.0, 0.0, 1.0, 0.0, 0.0, 1.0, 0.0, 0.0, 1.0, 0.0, 0.0, 1.0, -3.53e-08, -1.13e-06, 1.0, -3.53e-08, -1.13e-06, 1.0, -3.53e-08, -1.13e-06, 1.0, -3.53e-08, -1.13e-06, 1.0, 4.236e-07, 0.0, 1.0, 4.236e-07, 0.0, 1.0, 4.236e-07, 0.0, 1.0, 0.0, 0.0, 1.0, 0.0, 0.0, 1.0, 0.0, 0.0, 1.0, 0.0, 0.0, 1.0, 0.0, 0.0, 1.0, 0.0, 0.0, 1.0, 0.0, 0.0, 1.0, 0.0, 0.0, 1.0, 0.0, -9.503e-07, 1.0, 0.0, -9.503e-07, 1.0, 0.0, -9.503e-07, 1.0, 0.0, -9.503e-07, 1.0, 6.606e-06, -1.271e-05, 1.0, 6.606e-06, -1.271e-05, 1.0, 6.606e-06, -1.271e-05, 1.0, 0.0, 0.0, 1.0, 0.0, 0.0, 1.0, 0.0, 0.0, 1.0, 0.0, 0.0, 1.0, 0.0, 0.0, 1.0, 0.0, 0.0, 0.0, 1.0, 0.0, 0.0, 1.0, 0.0, 0.0, 1.0, 0.0, 0.0, 1.0, 0.0, 0.0, 1.0, 0.0, 0.0, 1.0, 0.0, 0.0, 1.0, 0.0, 0.0, 1.0, 0.0, -1.0, 0.0, 0.0, -1.0, 0.0, 0.0, -1.0, 0.0, 0.0, -1.0, 0.0, 0.0, -1.0, 0.0, 0.0, -1.0, 0.0, 0.0, -9.066e-08, -1.0, 1.813e-07, -9.066e-08, -1.0, 1.813e-07, -9.066e-08, -1.0, 1.813e-07, -9.066e-08, -1.0, 1.813e-07, 4.26e-08, -1.0, 0.0, 4.26e-08, -1.0, 0.0, 4.26e-08, -1.0, 0.0, 4.26e-08, -1.0, 0.0, 0.0, 0.0, 1.0, 0.0, 0.0, 1.0, 0.0, 0.0, 1.0, 1.0, 0.0, 0.0, 1.0, 0.0, 0.0, 1.0, 0.0, 0.0, 1.0, 0.0, 0.0, 1.0, 0.0, 0.0, 1.0, 0.0, 0.0, 0.0, 0.0, -1.0, 0.0, 0.0, -1.0, 0.0, 0.0, -1.0, 0.0, 0.0, -1.0, 0.0, -1.0, 0.0, 0.0, -1.0, 0.0, 0.0, -1.0, 0.0, 0.0, -1.0, 0.0, 0.0, 0.0, 1.0, 0.0, 0.0, 1.0, 0.0, 0.0, 1.0, 5.505e-07, -1.0, -1.263e-06, 5.505e-07, -1.0, -1.263e-06, 5.505e-07, -1.0, -1.263e-06, 5.505e-07, -1.0, -1.263e-06, 1.0, 0.0, -9.503e-07, 1.0, 0.0, -9.503e-07, 1.0, 0.0, -9.503e-07, 1.0, 0.0, -9.503e-07, 1.134e-07, -1.0, 0.0, 1.134e-07, -1.0, 0.0, 1.134e-07, -1.0, 0.0, 1.134e-07, -1.0, 0.0, 1.134e-07, -1.0, 0.0, 1.134e-07, -1.0, 0.0, 1.134e-07, -1.0, 0.0, 1.465e-08, -1.0, 2.021e-07, 1.465e-08, -1.0, 2.021e-07, 1.465e-08, -1.0, 2.021e-07, 1.465e-08, -1.0, 2.021e-07, 0.0, 0.0, 1.0, 0.0, 0.0, 1.0, 0.0, 0.0, 1.0, 0.0, 0.0, 1.0, 0.0, 0.0, 1.0, 0.0, 0.0, 1.0, 0.0, 0.0, 1.0, 0.0, -1.0, 0.0, 0.0, -1.0, 0.0, 0.0, -1.0, 0.0, 0.0, -1.0, 0.0, 0.0, -1.0, 1.317e-06, 0.0, -1.0, 1.317e-06, 0.0, -1.0, 1.317e-06, 0.0, -1.0, 6.885e-08, 0.0, -1.0, 6.885e-08, 0.0, -1.0, 6.885e-08, 0.0, -1.0, 0.0, 0.0, -1.0, 0.0, 0.0, -1.0, 0.0, 0.0, -1.0, 0.0, 0.0, 0.0, 1.0, 0.0, 0.0, 1.0, 0.0, 0.0, 1.0, 0.0, 0.0, 1.0, 1.0, 0.0, 0.0, 1.0, 0.0, 0.0, 1.0, 0.0, 0.0, 1.0, 0.0, 0.0, -1.0, 0.0, 0.0, -1.0, 0.0, 0.0, -1.0, 0.0, 0.0, -1.0, 0.0, 0.0, 5.103e-07, -1.0, 1.463e-07, 5.103e-07, -1.0, 1.463e-07, 5.103e-07, -1.0, 1.463e-07, 5.103e-07, -1.0, 1.463e-07, 1.0, 0.0, 0.0, 1.0, 0.0, 0.0, 1.0, 0.0, 0.0, 1.0, 0.0, 0.0, -1.0, 0.0, 0.0, -1.0, 0.0, 0.0, -1.0, 0.0, 0.0, -1.0, 0.0, 0.0, 5.741e-07, -1.0, 1.646e-07, 5.741e-07, -1.0, 1.646e-07, 5.741e-07, -1.0, 1.646e-07, 5.741e-07, -1.0, 1.646e-07, 1.0, 0.0, 0.0, 1.0, 0.0, 0.0, 1.0, 0.0, 0.0, 1.0, 0.0, 0.0, -1.0, 0.0, 0.0, -1.0, 0.0, 0.0, -1.0, 0.0, 0.0, -1.0, 0.0, 0.0, 0.0, -1.0, 0.0, 0.0, -1.0, 0.0, 0.0, -1.0, 0.0, 0.0, -1.0, 0.0, 1.0, 0.0, 0.0, 1.0, 0.0, 0.0, 1.0, 0.0, 0.0, 1.0, 0.0, 0.0, -1.0, 0.0, 0.0, -1.0, 0.0, 0.0, -1.0, 0.0, 0.0, -1.0, 0.0, 0.0, 5.741e-07, -1.0, -3.292e-07, 5.741e-07, -1.0, -3.292e-07, 5.741e-07, -1.0, -3.292e-07, 5.741e-07, -1.0, -3.292e-07, 1.0, 0.0, 0.0, 1.0, 0.0, 0.0, 1.0, 0.0, 0.0, 1.0, 0.0, 0.0, -1.0, 0.0, 0.0, -1.0, 0.0, 0.0, -1.0, 0.0, 0.0, -1.0, 0.0, 0.0, 0.0, -1.0, 0.0, 0.0, -1.0, 0.0, 0.0, -1.0, 0.0, 0.0, -1.0, 0.0, 0.0, 0.0, 1.0, 0.0, 0.0, 1.0, 0.0, 0.0, 1.0, 0.0, 0.0, 1.0, -3.986e-06, 0.0, 1.0, -3.986e-06, 0.0, 1.0, -3.986e-06, 0.0, 1.0, 1.34e-06, 0.0, 1.0, 1.34e-06, 0.0, 1.0, 1.34e-06, 0.0, 1.0, 1.34e-06, 0.0, 1.0, 0.0, 0.0, 1.0, 0.0, 0.0, 1.0, 0.0, 0.0, 1.0, 0.0, 0.0, 1.0, 0.0, -1.0, -2.633e-06, 0.0, -1.0, -2.633e-06, 0.0, -1.0, -2.633e-06, 0.0, -1.0, 0.0, 0.0, -1.0, 0.0, 0.0, -1.0, 0.0, 0.0, -1.0, 0.0, 0.0, 0.0, 1.0, 0.0, 0.0, 1.0, 0.0, 0.0, 1.0, 0.0, 0.0, 1.0, -4.493e-07, 0.0, -1.0, -4.493e-07, 0.0, -1.0, -4.493e-07, 0.0, -1.0, -4.493e-07, 0.0, -1.0, 9.362e-07, 0.0, -1.0, 9.362e-07, 0.0, -1.0, 9.362e-07, 0.0, -1.0, 9.362e-07, 0.0, -1.0, 0.0, 0.0, 1.0, 0.0, 0.0, 1.0, 0.0, 0.0, 1.0, 0.0, 0.0, 1.0, 0.0, -1.0, 0.0, 0.0, -1.0, 0.0, 0.0, -1.0, 0.0, 0.0, -1.0, 0.0, 0.0, 0.0, 1.0, 0.0, 0.0, 1.0, 0.0, 0.0, 1.0, 0.0, 0.0, 1.0, 0.0, 0.0, 1.0, 0.0, 0.0, 1.0, 0.0, 0.0, 1.0, 0.0, 0.0, 1.0, 0.0, 0.0, 1.0, 0.0, 0.0, 1.0, 0.0, 0.0, 1.0, 0.0, 0.0, 1.0, -2.318e-07, 0.0, 1.0, -2.318e-07, 0.0, 1.0, -2.318e-07, 0.0, 1.0, -2.318e-07, 0.0, 1.0, 0.0, 0.0, 1.0, 0.0, 0.0, 1.0, 0.0, 0.0, 1.0, 0.0, 0.0, 1.0, 0.0, 0.0, 1.0, 0.0, 0.0, 1.0, 0.0, 0.0, 1.0, 0.0, 1.0, 0.0, 0.0, 1.0, 0.0, 0.0, 1.0, 0.0, 0.0, 1.0, 0.0, -2.597e-07, 1.0, 0.0, -2.597e-07, 1.0, 0.0, -2.597e-07, 1.0, 0.0, -2.597e-07, 1.0, 0.0, -1.878e-07, 1.0, 0.0, -1.878e-07, 1.0, 0.0, -1.878e-07, 1.0, 0.0, -1.878e-07, 1.0, 0.0, 0.0, 1.0, 0.0, 0.0, 1.0, 0.0, 0.0, 1.0, 0.0, 0.0, 1.0, 0.0, -1.878e-07, 1.0, 0.0, -1.878e-07, 1.0, 0.0, -1.878e-07, 1.0, 0.0, -1.878e-07, 1.0, 0.0, 0.0, 0.0, 1.0, 0.0, 0.0, 1.0, 0.0, 0.0, 1.0, 0.0, 0.0, 1.0, 0.0, 0.0, 1.0, 0.0, 0.0, 1.0, 0.0, 0.0, 1.0, 0.0, 0.0, 1.0, 0.0, 0.0, 1.0, 0.0, 0.0, 1.0, 0.0, 0.0, 1.0, 0.0, 0.0, 1.0, 0.0, 0.0, 1.0, -1.0, 4.513e-06, 0.0, -1.0, 4.513e-06, 0.0, -1.0, 4.513e-06, 0.0, -1.0, 4.513e-06, 0.0, 0.0, -1.0, 0.0, 0.0, -1.0, 0.0, 0.0, -1.0, 0.0, 0.0, -1.0, 0.0, 0.0, 0.0, 1.0, 0.0, 0.0, 1.0, 0.0, 0.0, 1.0, 0.0, 0.0, 1.0, 1.0, 0.0, 0.0, 1.0, 0.0, 0.0, 1.0, 0.0, 0.0, 1.0, 0.0, 0.0, -7.786e-07, -1.0, 1.521e-06, -7.786e-07, -1.0, 1.521e-06, -7.786e-07, -1.0, 1.521e-06, -7.786e-07, -1.0, 1.521e-06, 0.0, -1.0, 0.0, 0.0, -1.0, 0.0, 0.0, -1.0, 0.0, 0.0, -1.0, 0.0, 0.0, 0.0, -1.0, 0.0, 0.0, -1.0, 0.0, 0.0, -1.0, 0.0, 0.0, -1.0, -1.0, 0.0, 0.0, -1.0, 0.0, 0.0, -1.0, 0.0, 0.0, -1.0, 0.0, 0.0, -2.546e-07, 0.0, 1.0, -2.546e-07, 0.0, 1.0, -2.546e-07, 0.0, 1.0, -2.546e-07, 0.0, 1.0, 1.0, 0.0, 0.0, 1.0, 0.0, 0.0, 1.0, 0.0, 0.0, 1.0, 0.0, 0.0, 0.0, -1.0, 0.0, 0.0, -1.0, 0.0, 0.0, -1.0, 0.0, 0.0, -1.0, 0.0, -7.786e-07, -1.0, -1.521e-06, -7.786e-07, -1.0, -1.521e-06, -7.786e-07, -1.0, -1.521e-06, -7.786e-07, -1.0, -1.521e-06, -1.0, 0.0, 0.0, -1.0, 0.0, 0.0, -1.0, 0.0, 0.0, -1.0, 0.0, 0.0, 0.0, 0.0, -1.0, 0.0, 0.0, -1.0, 0.0, 0.0, -1.0, 0.0, 0.0, -1.0, 0.0, -1.0, 0.0, 0.0, -1.0, 0.0, 0.0, -1.0, 0.0, 0.0, -1.0, 0.0, 0.0, 0.0, 1.0, 0.0, 0.0, 1.0, 0.0, 0.0, 1.0, 0.0, 0.0, 1.0, 1.0, 0.0, 0.0, 1.0, 0.0, 0.0, 1.0, 0.0, 0.0, 1.0, 0.0, 0.0, -3.893e-07, -1.0, 4.562e-06, -3.893e-07, -1.0, 4.562e-06, -3.893e-07, -1.0, 4.562e-06, -3.893e-07, -1.0, 4.562e-06, 8.281e-06, -1.0, 0.0, 8.281e-06, -1.0, 0.0, 8.281e-06, -1.0, 0.0, 8.281e-06, -1.0, 0.0, 0.0, 0.0, -1.0, 0.0, 0.0, -1.0, 0.0, 0.0, -1.0, 0.0, 0.0, -1.0, 0.0, 0.0, 1.0, 0.0, 0.0, 1.0, 0.0, 0.0, 1.0, 0.0, 0.0, 1.0, 1.0, 0.0, 0.0, 1.0, 0.0, 0.0, 1.0, 0.0, 0.0, 1.0, 0.0, 0.0, 0.0, -1.0, 0.0, 0.0, -1.0, 0.0, 0.0, -1.0, 0.0, 0.0, -1.0, 0.0, -3.893e-07, -1.0, -4.562e-06, -3.893e-07, -1.0, -4.562e-06, -3.893e-07, -1.0, -4.562e-06, -3.893e-07, -1.0, -4.562e-06, -1.0, 0.0, 0.0, -1.0, 0.0, 0.0, -1.0, 0.0, 0.0, -1.0, 0.0, 0.0, 0.0, 0.0, -1.0, 0.0, 0.0, -1.0, 0.0, 0.0, -1.0, 0.0, 0.0, -1.0, 0.0, -1.0, 0.0, 0.0, -1.0, 0.0, 0.0, -1.0, 0.0, 0.0, -1.0, 0.0, 0.0, 0.0, 1.0, 0.0, 0.0, 1.0, 0.0, 0.0, 1.0, 0.0, 0.0, 1.0, 1.0, 0.0, 0.0, 1.0, 0.0, 0.0, 1.0, 0.0, 0.0, 1.0, 0.0, 0.0, -3.718e-07, -1.0, 0.0, -3.718e-07, -1.0, 0.0, -3.718e-07, -1.0, 0.0, -3.718e-07, -1.0, 0.0, 0.0, -1.0, 0.0, 0.0, -1.0, 0.0, 0.0, -1.0, 0.0, 0.0, -1.0, 0.0, 1.273e-07, 2.729e-06, -1.0, 1.273e-07, 2.729e-06, -1.0, 1.273e-07, 2.729e-06, -1.0, 1.273e-07, 2.729e-06, -1.0, -1.0, 0.0, 2.07e-08, -1.0, 0.0, 2.07e-08, -1.0, 0.0, 2.07e-08, -1.0, 0.0, 2.07e-08, 0.0, 0.0, 1.0, 0.0, 0.0, 1.0, 0.0, 0.0, 1.0, 0.0, 0.0, 1.0, 1.0, 0.0, 0.0, 1.0, 0.0, 0.0, 1.0, 0.0, 0.0, 1.0, 0.0, 0.0, 0.0, -1.0, 0.0, 0.0, -1.0, 0.0, 0.0, -1.0, 0.0, 0.0, -1.0, 0.0, -3.718e-07, -1.0, 0.0, -3.718e-07, -1.0, 0.0, -3.718e-07, -1.0, 0.0, -3.718e-07, -1.0, 0.0, -1.0, 0.0, 0.0, -1.0, 0.0, 0.0, -1.0, 0.0, 0.0, -1.0, 0.0, 0.0, 0.0, 0.0, -1.0, 0.0, 0.0, -1.0, 0.0, 0.0, -1.0, 0.0, 0.0, -1.0, -1.0, 0.0, -5.902e-08, -1.0, 0.0, -5.902e-08, -1.0, 0.0, -5.902e-08, -1.0, 0.0, -5.902e-08, 0.0, -1.0, 0.0, 0.0, -1.0, 0.0, 0.0, -1.0, 0.0, 0.0, -1.0, 0.0, 1.0, 0.0, 0.0, 1.0, 0.0, 0.0, 1.0, 0.0, 0.0, 1.0, 0.0, 0.0, 5.96e-07, -1.0, 0.0, 5.96e-07, -1.0, 0.0, 5.96e-07, -1.0, 0.0, 5.96e-07, -1.0, 0.0, -1.0, 0.0, 0.0, -1.0, 0.0, 0.0, -1.0, 0.0, 0.0, -1.0, 0.0, 0.0, 1.0, 0.0, 0.0, 1.0, 0.0, 0.0, 1.0, 0.0, 0.0, 1.0, 0.0, 0.0, 0.0, 0.0, 1.0, 0.0, 0.0, 1.0, 0.0, 0.0, 1.0, 0.0, 0.0, 1.0, 5.481e-07, -1.0, 0.0, 5.481e-07, -1.0, 0.0, 5.481e-07, -1.0, 0.0, 5.481e-07, -1.0, 0.0, 3.555e-08, 0.0, -1.0, 3.555e-08, 0.0, -1.0, 3.555e-08, 0.0, -1.0, 3.555e-08, 0.0, -1.0, 0.0, -1.0, 0.0, 0.0, -1.0, 0.0, 0.0, -1.0, 0.0, 0.0, -1.0, 0.0, -1.0, -2.449e-06, 0.0, -1.0, -2.449e-06, 0.0, -1.0, -2.449e-06, 0.0, -1.0, -2.449e-06, 0.0, 2.98e-07, -1.0, 1.49e-06, 2.98e-07, -1.0, 1.49e-06, 2.98e-07, -1.0, 1.49e-06, 2.98e-07, -1.0, 1.49e-06, 1.0, 0.0, 0.0, 1.0, 0.0, 0.0, 1.0, 0.0, 0.0, 1.0, 0.0, 0.0, 1.0, 0.0, 0.0, 1.0, 0.0, 0.0, 1.0, 0.0, 0.0, 1.0, 0.0, 0.0, 3.555e-08, 0.0, -1.0, 3.555e-08, 0.0, -1.0, 3.555e-08, 0.0, -1.0, 3.555e-08, 0.0, -1.0, -1.0, 0.0, 0.0, -1.0, 0.0, 0.0, -1.0, 0.0, 0.0, -1.0, 0.0, 0.0, -1.0, 0.0, 0.0, -1.0, 0.0, 0.0, -1.0, 0.0, 0.0, -1.0, 0.0, 0.0, -1.487e-07, -1.0, -2.692e-07, -1.487e-07, -1.0, -2.692e-07, -1.487e-07, -1.0, -2.692e-07, -1.487e-07, -1.0, -2.692e-07, 1.0, 2.449e-06, 0.0, 1.0, 2.449e-06, 0.0, 1.0, 2.449e-06, 0.0, 1.0, 2.449e-06, 0.0, 3.725e-07, -1.0, 7.706e-08, 3.725e-07, -1.0, 7.706e-08, 3.725e-07, -1.0, 7.706e-08, 3.725e-07, -1.0, 7.706e-08, -1.0, 0.0, 0.0, -1.0, 0.0, 0.0, -1.0, 0.0, 0.0, -1.0, 0.0, 0.0, 1.0, 5.18e-06, 5.902e-08, 1.0, 5.18e-06, 5.902e-08, 1.0, 5.18e-06, 5.902e-08, 1.0, 5.18e-06, 5.902e-08, 0.0, 0.0, 1.0, 0.0, 0.0, 1.0, 0.0, 0.0, 1.0, 0.0, 0.0, 1.0, 4.111e-07, -1.0, 0.0, 4.111e-07, -1.0, 0.0, 4.111e-07, -1.0, 0.0, 4.111e-07, -1.0, 0.0, 2.776e-08, 0.0, -1.0, 2.776e-08, 0.0, -1.0, 2.776e-08, 0.0, -1.0, 2.776e-08, 0.0, -1.0, 3.705e-08, 0.0, -1.0, 3.705e-08, 0.0, -1.0, 3.705e-08, 0.0, -1.0, 3.705e-08, 0.0, -1.0, -1.0, 0.0, 0.0, -1.0, 0.0, 0.0, -1.0, 0.0, 0.0, -1.0, 0.0, 0.0, 1.0, 0.0, 0.0, 1.0, 0.0, 0.0, 1.0, 0.0, 0.0, 1.0, 0.0, 0.0, -1.115e-07, -1.0, 1.907e-07, -1.115e-07, -1.0, 1.907e-07, -1.115e-07, -1.0, 1.907e-07, -1.115e-07, -1.0, 1.907e-07, -1.0, 0.0, 0.0, -1.0, 0.0, 0.0, -1.0, 0.0, 0.0, -1.0, 0.0, 0.0, 1.118e-07, -1.0, 0.0, 1.118e-07, -1.0, 0.0, 1.118e-07, -1.0, 0.0, 1.118e-07, -1.0, 0.0, 1.0, 0.0, 0.0, 1.0, 0.0, 0.0, 1.0, 0.0, 0.0, 1.0, 0.0, 0.0, -5.895e-08, -1.0, -7.832e-08, -5.895e-08, -1.0, -7.832e-08, -5.895e-08, -1.0, -7.832e-08, -5.895e-08, -1.0, -7.832e-08, 3.605e-15, -1.0, 4.839e-07, 3.605e-15, -1.0, 4.839e-07, 3.605e-15, -1.0, 4.839e-07, 3.605e-15, -1.0, 4.839e-07])] * 3)])
me_casaladopetita_lod0_001 = bpy.data.meshes.new('casaLadoPetita_LOD0.001')
me_casaladopetita_lod0_001.from_pydata([(-4.319, -1.0, 4.1), (-4.513, -1.204, 3.555), (-4.513, -1.1, 0.0), (-4.319, -1.1, 4.1), (-4.513, -1.1, 3.274), (-4.513, -0.8458, 0.0), (-4.319, 3.157, 0.0), (-4.513, -0.8458, 3.274), (-3.998, -1.1, 3.274), (-4.513, -0.8458, 3.555), (-4.319, -0.8458, 0.0), (-4.319, -0.8458, 3.274), (-4.319, -0.8458, 3.555), (-4.319, 3.157, 3.274), (-4.319, 3.157, 3.555), (-4.319, 7.157, 0.0), (-4.319, 7.157, 2.955), (-4.319, 1.078, 4.491), (-3.998, -1.1, 0.0), (-4.319, -1.1, 3.555), (-4.319, -1.0, 3.555), (4.319, -1.0, 4.1), (4.513, -1.204, 3.555), (4.513, -1.1, 0.0), (4.319, -1.1, 4.1), (4.513, -1.1, 3.274), (4.513, -0.8458, 0.0), (4.319, 3.157, 0.0), (4.513, -0.8458, 3.274), (3.998, -1.1, 3.274), (4.513, -0.8458, 3.555), (4.319, -0.8458, 0.0), (4.319, -0.8458, 3.274), (4.319, -0.8458, 3.555), (4.319, 3.157, 3.274), (4.319, 3.157, 3.555), (4.319, 7.157, 0.0), (4.319, 7.157, 2.955), (4.319, 1.078, 4.491), (0.0, 7.157, 0.0), (0.0, 7.157, 2.955), (3.998, -1.1, 0.0), (4.319, -1.1, 3.555), (4.319, -1.0, 3.555)], [], [(7, 5, 2, 4), (37, 34, 27, 36), (25, 22, 29), (4, 1, 9, 7), (7, 9, 12, 11), (8, 4, 2, 18), (16, 40, 39, 15), (13, 14, 16), (11, 12, 14, 13), (5, 7, 11, 10), (17, 12, 20), (12, 17, 14), (10, 11, 13, 6), (19, 3, 0, 20), (12, 9, 20), (19, 20, 9, 1), (30, 22, 25, 28), (28, 25, 23, 26), (43, 20, 0, 21), (21, 0, 3, 24), (8, 1, 4), (24, 3, 19, 42), (29, 22, 1, 8), (1, 22, 42, 19), (28, 32, 33, 30), (25, 29, 41, 23), (40, 37, 36, 39), (34, 37, 35), (32, 34, 35, 33), (26, 31, 32, 28), (38, 43, 33), (33, 35, 38), (27, 34, 32, 31), (42, 43, 21, 24), (33, 43, 30), (42, 22, 30, 43), (6, 13, 16, 15), (18, 41, 29, 8)])
_uv = me_casaladopetita_lod0_001.uv_layers.new(name='UVMap')
_uv.uv.foreach_set('vector', [0.9317, 0.6811, 0.9317, 0.8495, 0.9187, 0.8495, 0.9187, 0.6811, 0.5016, 0.4294, 0.4853, 0.2235, 0.6526, 0.2235, 0.6526, 0.4294, 0.6869, 0.4741, 0.6719, 0.4741, 0.6869, 0.4476, 0.4231, 0.893, 0.4375, 0.8876, 0.4375, 0.9061, 0.4231, 0.9061, 0.549, 0.8876, 0.549, 0.9021, 0.5391, 0.9021, 0.5391, 0.8876, 0.6869, 0.03612, 0.6869, 0.009627, 0.8523, 0.009627, 0.8523, 0.03612, 0.6719, 0.9379, 0.6719, 0.7157, 0.8229, 0.7157, 0.8229, 0.9379, 0.4853, 0.6545, 0.4709, 0.6545, 0.5016, 0.4486, 0.4853, 0.8604, 0.4709, 0.8604, 0.4709, 0.6545, 0.4853, 0.6545, 0.9509, 0.8495, 0.9509, 0.6811, 0.9608, 0.6811, 0.9608, 0.8495, 0.4231, 0.7614, 0.4709, 0.8604, 0.4709, 0.8684, 0.4709, 0.8604, 0.4231, 0.7614, 0.4709, 0.6545, 0.6526, 0.8604, 0.4853, 0.8604, 0.4853, 0.6545, 0.6526, 0.6545, 0.5147, 0.9156, 0.5147, 0.8876, 0.5198, 0.8876, 0.5198, 0.9156, 0.937, 0.4642, 0.937, 0.4741, 0.9291, 0.4642, 0.924, 0.4642, 0.9291, 0.4642, 0.937, 0.4741, 0.9187, 0.4741, 0.4567, 0.9061, 0.4567, 0.8876, 0.4711, 0.893, 0.4711, 0.9061, 0.9317, 0.6618, 0.9187, 0.6618, 0.9187, 0.4934, 0.9317, 0.4934, 0.8994, 0.009627, 0.8994, 0.4542, 0.8716, 0.4542, 0.8716, 0.009627, 0.8473, 0.4934, 0.8473, 0.9379, 0.8422, 0.9379, 0.8422, 0.4934, 0.6869, 0.03612, 0.6719, 0.009627, 0.6869, 0.009627, 0.8991, 0.4734, 0.8991, 0.918, 0.8716, 0.918, 0.8716, 0.4734, 0.6869, 0.4476, 0.6719, 0.4741, 0.6719, 0.009627, 0.6869, 0.03612, 0.9187, 0.4741, 0.9187, 0.009627, 0.924, 0.01961, 0.924, 0.4642, 0.5683, 0.8876, 0.5782, 0.8876, 0.5782, 0.9021, 0.5683, 0.9021, 0.6869, 0.4741, 0.6869, 0.4476, 0.8523, 0.4476, 0.8523, 0.4741, 0.6719, 0.7157, 0.6719, 0.4934, 0.8229, 0.4934, 0.8229, 0.7157, 0.4853, 0.2235, 0.5016, 0.4294, 0.4709, 0.2235, 0.4853, 0.01756, 0.4853, 0.2235, 0.4709, 0.2235, 0.4709, 0.01756, 0.9317, 0.4934, 0.9416, 0.4934, 0.9416, 0.6618, 0.9317, 0.6618, 0.4231, 0.1166, 0.4709, 0.009627, 0.4709, 0.01756, 0.4709, 0.01756, 0.4709, 0.2235, 0.4231, 0.1166, 0.6526, 0.2235, 0.4853, 0.2235, 0.4853, 0.01756, 0.6526, 0.01756, 0.4955, 0.9156, 0.4903, 0.9156, 0.4903, 0.8876, 0.4955, 0.8876, 0.937, 0.01961, 0.9291, 0.01961, 0.937, 0.009627, 0.924, 0.01961, 0.9187, 0.009627, 0.937, 0.009627, 0.9291, 0.01961, 0.6526, 0.6545, 0.4853, 0.6545, 0.5016, 0.4486, 0.6526, 0.4486, 0.4038, 0.009627, 0.4038, 0.9904, 0.009627, 0.9904, 0.009627, 0.009627])
me_casaladopetita_lod0_001.materials.append(mat_lod)
me_casaladopetita_lod0_001.use_remesh_preserve_volume = False
me_casaladopetita_lod0_001.use_remesh_preserve_attributes = False
me_casaladopetita_lod0_001.use_mirror_vertex_groups = False
me_casaladopetita_lod0_001.update()
me_casaladopetita_lod0_001.normals_split_custom_set([tuple(v) for v in zip(*[iter([-1.0, 0.0, -2.913e-07, -1.0, 0.0, -2.913e-07, -1.0, 0.0, -2.913e-07, -1.0, 0.0, -2.913e-07, 1.0, 0.0, -3.062e-07, 1.0, 0.0, -3.062e-07, 1.0, 0.0, -3.062e-07, 1.0, 0.0, -3.062e-07, 0.0, -0.9378, -0.3473, 0.0, -0.9378, -0.3473, 0.0, -0.9378, -0.3473, -1.0, 0.0, 0.0, -1.0, 0.0, 0.0, -1.0, 0.0, 0.0, -1.0, 0.0, 0.0, -3.074e-07, 1.0, 0.0, -3.074e-07, 1.0, 0.0, -3.074e-07, 1.0, 0.0, -3.074e-07, 1.0, 0.0, 1.158e-07, -1.0, 3.536e-08, 1.158e-07, -1.0, 3.536e-08, 1.158e-07, -1.0, 3.536e-08, 1.158e-07, -1.0, 3.536e-08, 0.0, 1.0, 0.0, 0.0, 1.0, 0.0, 0.0, 1.0, 0.0, 0.0, 1.0, 0.0, -1.0, 4.236e-07, 0.0, -1.0, 4.236e-07, 0.0, -1.0, 4.236e-07, 0.0, -1.0, 0.0, 0.0, -1.0, 0.0, 0.0, -1.0, 0.0, 0.0, -1.0, 0.0, 0.0, -3.074e-07, 1.0, -4.389e-08, -3.074e-07, 1.0, -4.389e-08, -3.074e-07, 1.0, -4.389e-08, -3.074e-07, 1.0, -4.389e-08, -1.0, 6.606e-06, -1.271e-05, -1.0, 6.606e-06, -1.271e-05, -1.0, 6.606e-06, -1.271e-05, -1.0, 0.0, 0.0, -1.0, 0.0, 0.0, -1.0, 0.0, 0.0, -1.0, 0.0, -2.913e-07, -1.0, 0.0, -2.913e-07, -1.0, 0.0, -2.913e-07, -1.0, 0.0, -2.913e-07, -1.0, 0.0, 0.0, -1.0, 0.0, 0.0, -1.0, 0.0, 0.0, -1.0, 0.0, 0.0, 3.986e-06, 0.0, 1.0, 3.986e-06, 0.0, 1.0, 3.986e-06, 0.0, 1.0, 0.0, 0.0, 1.0, 0.0, 0.0, 1.0, 0.0, 0.0, 1.0, 0.0, 0.0, 1.0, 1.0, 0.0, 0.0, 1.0, 0.0, 0.0, 1.0, 0.0, 0.0, 1.0, 0.0, 0.0, 1.0, 0.0, -2.913e-07, 1.0, 0.0, -2.913e-07, 1.0, 0.0, -2.913e-07, 1.0, 0.0, -2.913e-07, 0.0, 1.0, 0.0, 0.0, 1.0, 0.0, 0.0, 1.0, 0.0, 0.0, 1.0, 0.0, 0.0, 0.0, 1.0, 0.0, 0.0, 1.0, 0.0, 0.0, 1.0, 0.0, 0.0, 1.0, 0.0, -0.9378, -0.3473, 0.0, -0.9378, -0.3473, 0.0, -0.9378, -0.3473, 0.0, -1.0, 2.026e-07, 0.0, -1.0, 2.026e-07, 0.0, -1.0, 2.026e-07, 0.0, -1.0, 2.026e-07, 0.0, -0.9378, -0.3473, 0.0, -0.9378, -0.3473, 0.0, -0.9378, -0.3473, 0.0, -0.9378, -0.3473, 0.0, 0.0, 1.0, 0.0, 0.0, 1.0, 0.0, 0.0, 1.0, 0.0, 0.0, 1.0, 3.074e-07, 1.0, 0.0, 3.074e-07, 1.0, 0.0, 3.074e-07, 1.0, 0.0, 3.074e-07, 1.0, 0.0, -1.158e-07, -1.0, 3.536e-08, -1.158e-07, -1.0, 3.536e-08, -1.158e-07, -1.0, 3.536e-08, -1.158e-07, -1.0, 3.536e-08, 0.0, 1.0, 0.0, 0.0, 1.0, 0.0, 0.0, 1.0, 0.0, 0.0, 1.0, 0.0, 1.0, 4.236e-07, 0.0, 1.0, 4.236e-07, 0.0, 1.0, 4.236e-07, 0.0, 1.0, 0.0, 0.0, 1.0, 0.0, 0.0, 1.0, 0.0, 0.0, 1.0, 0.0, 0.0, 3.074e-07, 1.0, -4.695e-08, 3.074e-07, 1.0, -4.695e-08, 3.074e-07, 1.0, -4.695e-08, 3.074e-07, 1.0, -4.695e-08, 1.0, 6.606e-06, -1.271e-05, 1.0, 6.606e-06, -1.271e-05, 1.0, 6.606e-06, -1.271e-05, 1.0, 0.0, 0.0, 1.0, 0.0, 0.0, 1.0, 0.0, 0.0, 1.0, 0.0, -2.913e-07, 1.0, 0.0, -2.913e-07, 1.0, 0.0, -2.913e-07, 1.0, 0.0, -2.913e-07, 1.0, 0.0, 0.0, 1.0, 0.0, 0.0, 1.0, 0.0, 0.0, 1.0, 0.0, 0.0, -3.986e-06, 0.0, 1.0, -3.986e-06, 0.0, 1.0, -3.986e-06, 0.0, 1.0, 1.34e-06, 0.0, 1.0, 1.34e-06, 0.0, 1.0, 1.34e-06, 0.0, 1.0, 1.34e-06, 0.0, 1.0, -1.0, 0.0, -3.062e-07, -1.0, 0.0, -3.062e-07, -1.0, 0.0, -3.062e-07, -1.0, 0.0, -3.062e-07, 0.0, -1.0, 0.0, 0.0, -1.0, 0.0, 0.0, -1.0, 0.0, 0.0, -1.0, 0.0])] * 3)])

# ---- objects
ob_telhado = bpy.data.objects.new('telhado', me_plane)
ob_casaladopetita_lod0 = bpy.data.objects.new('casaLadoPetita_LOD0', me_casaladopetita_lod0)
ob_casaladopetita_lod1 = bpy.data.objects.new('casaLadoPetita_LOD1', me_casaladopetita_lod0_001)

# ---- transforms, parenting, visibility, modifiers, constraints
ob_telhado.location = (-3.319, 2.157, 3.555)
ob_telhado.lineart.crease_threshold = 0.0
ob_casaladopetita_lod0.location = (0.0, 0.0, 0.0)
ob_casaladopetita_lod0.lock_rotations_4d = False
ob_casaladopetita_lod0.empty_display_type = 'ARROWS'
ob_casaladopetita_lod0.lineart.crease_threshold = 0.0
ob_casaladopetita_lod1.location = (0.0, 0.0, 0.0)
ob_casaladopetita_lod1.lock_rotations_4d = False
ob_casaladopetita_lod1.empty_display_type = 'ARROWS'
ob_casaladopetita_lod1.lineart.crease_threshold = 0.0

# ---- collection membership
scene.collection.objects.link(ob_telhado)
col_casa04_lod0.objects.link(ob_casaladopetita_lod0)
col_casa04_lod1.objects.link(ob_casaladopetita_lod1)

# ---- scene / render settings (as saved in the file)
scene.frame_start = 1; scene.frame_end = 250; scene.frame_set(1)
scene.render.engine = 'CYCLES'
scene.cycles.use_denoising = False
scene.cycles.samples = 128
scene.cycles.sampling_pattern = 'TABULATED_SOBOL'
scene.cycles.use_adaptive_sampling = False
scene.cycles.use_light_tree = False
scene.cycles.bake_type = 'DIFFUSE'
scene.view_settings.view_transform = 'Filmic'
bpy.context.view_layer.update()

# ---- added for rendering (the .blend has no active camera and no usable light): camera, sun
cam_auto = bpy.data.cameras.new('AutoCamera')
cam_auto.lens = 50.0
cam_auto.sensor_width = 36.0
cam_auto.clip_end = 1000.0
ob_auto_camera = bpy.data.objects.new('AutoCamera', cam_auto)
scene.collection.objects.link(ob_auto_camera)
ob_auto_camera.location = (12.1472, -11.5956, 11.9991)
ob_auto_camera.rotation_euler = (1.09748, -7.21219e-08, 0.694738)
scene.camera = ob_auto_camera
light_auto_sun = bpy.data.lights.new('AutoSun', 'SUN')
light_auto_sun.energy = 3.0
light_auto_sun.angle = 0.0523599
ob_auto_sun = bpy.data.objects.new('AutoSun', light_auto_sun)
scene.collection.objects.link(ob_auto_sun)
ob_auto_sun.rotation_euler = (0.872665, 0.174533, 0.523599)
bpy.context.view_layer.update()
